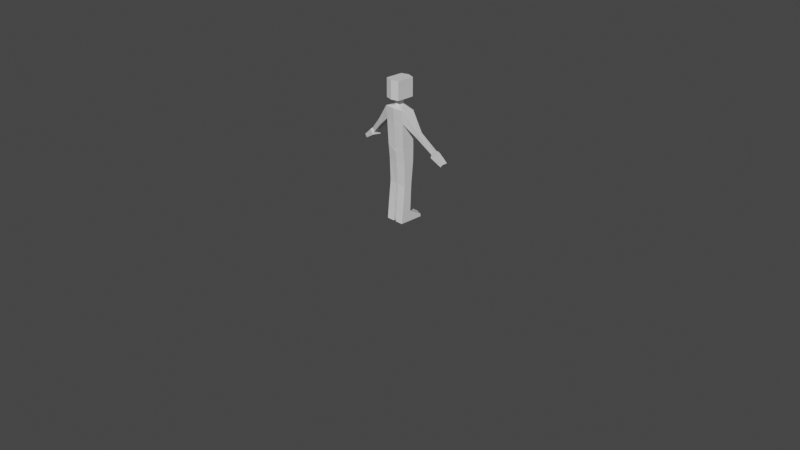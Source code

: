 # Source: player.blend  (saved by Blender 3.2.14; exported with 4.5.12 LTS)
import bpy
from mathutils import Matrix  # noqa: F401  (used for matrix-valued properties, if any)

bpy.ops.wm.read_factory_settings(use_empty=True)
scene = bpy.context.scene
scene.name = 'Scene'

# ---- collections
col_collection = bpy.data.collections.new('Collection'); scene.collection.children.link(col_collection)
col_player = bpy.data.collections.new('Player'); scene.collection.children.link(col_player)

# ---- materials (node trees are filled in below, after node groups)
mat_material = bpy.data.materials.new('Material')
mat_material.alpha_threshold = 0.0
mat_material.use_transparent_shadow = False
mat_material.line_color = (0.0, 0.0, 0.0, 1.0)
mat_material_001 = bpy.data.materials.new('Material.001')
mat_material_001.alpha_threshold = 0.0
mat_material_001.use_transparent_shadow = False
mat_material_001.line_color = (0.0, 0.0, 0.0, 1.0)

# ---- material node trees
mat_material.use_nodes = True; mat_material.node_tree.nodes.clear()
_N = mat_material.node_tree.nodes; _L = mat_material.node_tree.links
n0 = _N.new('ShaderNodeOutputMaterial'); n0.name = 'Material Output'; n0.location = (300, 300)
n1 = _N.new('ShaderNodeBsdfPrincipled'); n1.name = 'Principled BSDF'; n1.location = (10, 300)
n1.distribution = 'GGX'
n1.subsurface_method = 'RANDOM_WALK_SKIN'
n1.inputs[2].default_value = 0.4
n1.inputs[3].default_value = 1.45
n1.inputs[27].default_value = (0.0, 0.0, 0.0, 1.0)
n1.inputs[28].default_value = 1.0
_L.new(n1.outputs[0], n0.inputs[0])
n0.is_active_output = True
mat_material_001.use_nodes = True; mat_material_001.node_tree.nodes.clear()
_N = mat_material_001.node_tree.nodes; _L = mat_material_001.node_tree.links
n0 = _N.new('ShaderNodeOutputMaterial'); n0.name = 'Material Output'; n0.location = (300, 300)
n1 = _N.new('ShaderNodeBsdfPrincipled'); n1.name = 'Principled BSDF'; n1.location = (10, 300)
n1.distribution = 'GGX'
n1.subsurface_method = 'RANDOM_WALK_SKIN'
n1.inputs[2].default_value = 0.4
n1.inputs[3].default_value = 1.45
n1.inputs[27].default_value = (0.0, 0.0, 0.0, 1.0)
n1.inputs[28].default_value = 1.0
_L.new(n1.outputs[0], n0.inputs[0])
n0.is_active_output = True

# ---- world
world_world = bpy.data.worlds.new('World'); scene.world = world_world
world_world.use_nodes = True; world_world.node_tree.nodes.clear()
_N = world_world.node_tree.nodes; _L = world_world.node_tree.links
n0 = _N.new('ShaderNodeOutputWorld'); n0.name = 'World Output'; n0.location = (300, 300)
n1 = _N.new('ShaderNodeBackground'); n1.name = 'Background'; n1.location = (10, 300)
n1.inputs[0].default_value = (0.05088, 0.05088, 0.05088, 1.0)
_L.new(n1.outputs[0], n0.inputs[0])
n0.is_active_output = True
world_world.color = (0.05088, 0.05088, 0.05088)
world_world.use_sun_shadow = False
world_world.sun_shadow_jitter_overblur = 0.0

# ---- cameras
cam_camera = bpy.data.cameras.new('Camera')
cam_camera.clip_end = 100.0
cam_camera.ortho_scale = 7.314

# ---- lights
light_light = bpy.data.lights.new('Light', 'POINT')
light_light.transmission_factor = 0.0
light_light.energy = 1000.0
light_light.shadow_soft_size = 0.1
light_light.shadow_maximum_resolution = 0.006
light_light.use_absolute_resolution = True

# ---- meshes
me_cube_001 = bpy.data.meshes.new('Cube.001')
me_cube_001.from_pydata([(-0.75, -0.75, -0.75), (-0.75, -0.75, 0.75), (-0.75, 0.75, -0.75), (-0.75, 0.75, 0.75), (0.75, -0.75, -0.75), (0.75, -0.75, 0.75), (0.75, 0.75, -0.75), (0.75, 0.75, 0.75)], [], [(0, 1, 3, 2), (2, 3, 7, 6), (6, 7, 5, 4), (4, 5, 1, 0), (2, 6, 4, 0), (7, 3, 1, 5)])
_uv = me_cube_001.uv_layers.new(name='UVMap')
_uv.uv.foreach_set('vector', [0.375, 0.0, 0.625, 0.0, 0.625, 0.25, 0.375, 0.25, 0.375, 0.25, 0.625, 0.25, 0.625, 0.5, 0.375, 0.5, 0.375, 0.5, 0.625, 0.5, 0.625, 0.75, 0.375, 0.75, 0.375, 0.75, 0.625, 0.75, 0.625, 1.0, 0.375, 1.0, 0.125, 0.5, 0.375, 0.5, 0.375, 0.75, 0.125, 0.75, 0.625, 0.5, 0.875, 0.5, 0.875, 0.75, 0.625, 0.75])
me_cube_001.update()
me_cube = bpy.data.meshes.new('Cube')
me_cube.from_pydata([(0.07999, 0.1033, 1.5), (0.1015, 0.05089, -0.002879), (0.07999, -0.08576, 1.5), (0.1015, -0.06073, -0.002879), (0.0, -0.1072, 1.5), (0.0, 0.129, 1.5), (0.07999, 0.1033, 1.304), (0.07999, -0.08576, 1.304), (0.0, 0.129, 1.304), (0.0, -0.1072, 1.304), (0.0, 0.1015, 1.179), (0.0, -0.08198, 1.21), (0.0328, -0.0227, 1.304), (0.0, -0.04608, 1.304), (0.0, 0.05037, 1.304), (0.0328, 0.02698, 1.304), (0.0328, 0.02698, 1.235), (0.0328, -0.03065, 1.235), (0.0, 0.05037, 1.235), (0.0, -0.05403, 1.235), (0.0328, 0.02698, 1.269), (0.0328, -0.02667, 1.269), (0.0, 0.05037, 1.269), (0.0, -0.05006, 1.269), (0.104, -0.04585, 0.83), (0.1024, 0.09244, 0.8119), (0.0, 0.1038, 0.7447), (0.0, -0.04931, 0.7805), (0.1058, 0.08668, 1.178), (0.1083, -0.06935, 1.209), (0.0, 0.1032, 1.02), (0.0, -0.06779, 1.061), (0.1047, 0.08474, 1.052), (0.1065, -0.05793, 1.073), (0.2687, 0.04716, 0.9973), (0.2767, -0.01516, 1.007), (0.2415, 0.04904, 0.9546), (0.247, -0.0143, 0.9613), (0.1024, 0.09093, 0.6366), (0.1037, -0.02807, 0.6472), (0.01521, 0.05089, -0.002879), (0.01521, -0.06073, -0.002879), (0.4213, 0.09119, 0.8459), (0.4322, 0.04042, 0.8541), (0.4005, 0.09086, 0.8096), (0.4095, 0.03907, 0.8154), (0.5388, 0.1194, 0.7438), (0.5512, 0.04631, 0.7497), (0.5177, 0.1198, 0.7153), (0.5284, 0.04536, 0.7195), (0.3972, 0.1184, 0.7788), (0.4124, 0.02685, 0.7863), (0.4315, 0.1187, 0.8272), (0.4496, 0.02896, 0.8379), (0.4109, 0.03296, 0.8008), (0.4409, 0.03469, 0.846), (0.3988, 0.1046, 0.7942), (0.4264, 0.1049, 0.8366), (0.2337, 0.05038, 0.96), (0.2389, -0.01639, 0.9675), (0.2591, 0.0484, 1.007), (0.2665, -0.01729, 1.018), (0.2577, -0.01046, 0.9522), (0.2865, -0.01129, 0.9963), (0.2787, 0.0492, 0.9872), (0.2523, 0.05103, 0.9457), (0.4572, 0.1214, 0.747), (0.4808, 0.1212, 0.7886), (0.4705, 0.03625, 0.7529), (0.4966, 0.03713, 0.7972), (0.4647, 0.1212, 0.7431), (0.488, 0.121, 0.7831), (0.004094, 0.1025, 0.7273), (0.003751, -0.04996, 0.7476), (0.009331, 0.0917, 0.6294), (0.009504, -0.0392, 0.64), (0.1022, 0.09304, 0.7967), (0.1038, -0.04504, 0.8145), (0.0, 0.1025, 0.7273), (0.0, -0.04996, 0.7477), (0.1016, 0.06887, 0.394), (0.1023, -0.0208, 0.3994), (0.01394, 0.06912, 0.3928), (0.01434, -0.02572, 0.3982), (0.1033, 0.054, 0.1102), (0.1036, -0.04712, 0.1169), (0.0147, 0.05408, 0.1098), (0.01507, -0.04868, 0.1165), (0.1033, 0.2001, 0.02571), (0.1015, 0.2015, -0.002879), (0.0147, 0.2322, 0.02531), (0.01521, 0.2336, -0.002879), (0.1022, -0.02112, 0.4173), (0.0142, -0.02647, 0.4156), (0.1037, -0.04555, 0.1357), (0.1034, 0.05518, 0.1288), (0.1057, -0.0539, 0.9854), (0.1048, -0.04988, 0.9045), (0.104, 0.08731, 0.9658), (0.1032, 0.08987, 0.8857), (0.0, 0.1034, 0.9507), (0.0, 0.1036, 0.8589), (0.0, -0.06163, 0.979), (0.0, -0.05547, 0.8855), (0.1023, 0.09234, 0.7433), (0.1024, 0.09163, 0.6899), (0.1037, -0.03939, 0.7588), (0.1037, -0.03373, 0.703), (0.007587, -0.04279, 0.6759), (0.005669, -0.04638, 0.7117), (0.005839, 0.09887, 0.6947), (0.007585, 0.09529, 0.6621), (0.01382, 0.07052, 0.4099), (0.1015, 0.07024, 0.4115), (0.0145, -0.02676, 0.3819), (0.1016, 0.06762, 0.3743), (0.1021, -0.02206, 0.3831), (0.0142, 0.06786, 0.3732), (0.01446, 0.05527, 0.1284), (0.01483, -0.04736, 0.1352), (0.01417, 0.0567, 0.1505), (0.1038, -0.04368, 0.1581), (0.01453, -0.04577, 0.1576), (0.1035, 0.05659, 0.1511), (0.1033, 0.135, 0.06336), (0.0147, 0.1529, 0.06296), (0.4776, 0.03737, 0.7488), (0.5033, 0.03826, 0.7913), (0.4495, 0.121, 0.751), (0.4906, 0.03608, 0.8024), (0.463, 0.03504, 0.7572), (0.4745, 0.1209, 0.7935), (0.1238, -0.06427, 1.19), (0.1194, -0.05387, 1.062), (0.1173, 0.08139, 1.043), (0.1207, 0.08295, 1.161), (0.1318, 0.07753, 1.033), (0.138, 0.07864, 1.142), (0.1416, -0.05842, 1.168), (0.1343, -0.0492, 1.051), (0.01521, 0.1522, -0.002879), (0.1015, 0.1344, -0.002879), (-0.07999, 0.1033, 1.5), (-0.1015, 0.05089, -0.002879), (-0.07999, -0.08576, 1.5), (-0.1015, -0.06073, -0.002879), (-0.07999, 0.1033, 1.304), (-0.07999, -0.08576, 1.304), (-0.0328, -0.0227, 1.304), (-0.0328, 0.02698, 1.304), (-0.0328, 0.02698, 1.235), (-0.0328, -0.03065, 1.235), (-0.0328, 0.02698, 1.269), (-0.0328, -0.02667, 1.269), (-0.104, -0.04585, 0.83), (-0.1024, 0.09244, 0.8119), (-0.1058, 0.08668, 1.178), (-0.1083, -0.06935, 1.209), (-0.1047, 0.08474, 1.052), (-0.1065, -0.05793, 1.073), (-0.2687, 0.04716, 0.9973), (-0.2767, -0.01516, 1.007), (-0.2415, 0.04904, 0.9546), (-0.247, -0.0143, 0.9613), (-0.1024, 0.09093, 0.6366), (-0.1037, -0.02807, 0.6472), (-0.01521, 0.05089, -0.002879), (-0.01521, -0.06073, -0.002879), (-0.4213, 0.09119, 0.8459), (-0.4322, 0.04042, 0.8541), (-0.4005, 0.09086, 0.8096), (-0.4095, 0.03907, 0.8154), (-0.5388, 0.1194, 0.7438), (-0.5512, 0.04631, 0.7497), (-0.5177, 0.1198, 0.7153), (-0.5284, 0.04536, 0.7195), (-0.3972, 0.1184, 0.7788), (-0.4124, 0.02685, 0.7863), (-0.4315, 0.1187, 0.8272), (-0.4496, 0.02896, 0.8379), (-0.4109, 0.03296, 0.8008), (-0.4409, 0.03469, 0.846), (-0.3988, 0.1046, 0.7942), (-0.4264, 0.1049, 0.8366), (-0.2337, 0.05038, 0.96), (-0.2389, -0.01639, 0.9675), (-0.2591, 0.0484, 1.007), (-0.2665, -0.01729, 1.018), (-0.2577, -0.01046, 0.9522), (-0.2865, -0.01129, 0.9963), (-0.2787, 0.0492, 0.9872), (-0.2523, 0.05103, 0.9457), (-0.4572, 0.1214, 0.747), (-0.4808, 0.1212, 0.7886), (-0.4705, 0.03625, 0.7529), (-0.4966, 0.03713, 0.7972), (-0.4647, 0.1212, 0.7431), (-0.488, 0.121, 0.7831), (-0.004094, 0.1025, 0.7273), (-0.003751, -0.04996, 0.7476), (-0.009331, 0.0917, 0.6294), (-0.009504, -0.0392, 0.64), (-0.1022, 0.09304, 0.7967), (-0.1038, -0.04504, 0.8145), (-0.1016, 0.06887, 0.394), (-0.1023, -0.0208, 0.3994), (-0.01394, 0.06912, 0.3928), (-0.01434, -0.02572, 0.3982), (-0.1033, 0.054, 0.1102), (-0.1036, -0.04712, 0.1169), (-0.0147, 0.05408, 0.1098), (-0.01507, -0.04868, 0.1165), (-0.1033, 0.2001, 0.02571), (-0.1015, 0.2015, -0.002879), (-0.0147, 0.2322, 0.02531), (-0.01521, 0.2336, -0.002879), (-0.1022, -0.02112, 0.4173), (-0.0142, -0.02647, 0.4156), (-0.1037, -0.04555, 0.1357), (-0.1034, 0.05518, 0.1288), (-0.1057, -0.0539, 0.9854), (-0.1048, -0.04988, 0.9045), (-0.104, 0.08731, 0.9658), (-0.1032, 0.08987, 0.8857), (-0.1023, 0.09234, 0.7433), (-0.1024, 0.09163, 0.6899), (-0.1037, -0.03939, 0.7588), (-0.1037, -0.03373, 0.703), (-0.007587, -0.04279, 0.6759), (-0.005669, -0.04638, 0.7117), (-0.005839, 0.09887, 0.6947), (-0.007585, 0.09529, 0.6621), (-0.01382, 0.07052, 0.4099), (-0.1015, 0.07024, 0.4115), (-0.0145, -0.02676, 0.3819), (-0.1016, 0.06762, 0.3743), (-0.1021, -0.02206, 0.3831), (-0.0142, 0.06786, 0.3732), (-0.01446, 0.05527, 0.1284), (-0.01483, -0.04736, 0.1352), (-0.01417, 0.0567, 0.1505), (-0.1038, -0.04368, 0.1581), (-0.01453, -0.04577, 0.1576), (-0.1035, 0.05659, 0.1511), (-0.1033, 0.135, 0.06336), (-0.0147, 0.1529, 0.06296), (-0.4776, 0.03737, 0.7488), (-0.5033, 0.03826, 0.7913), (-0.4495, 0.121, 0.751), (-0.4906, 0.03608, 0.8024), (-0.463, 0.03504, 0.7572), (-0.4745, 0.1209, 0.7935), (-0.1238, -0.06427, 1.19), (-0.1194, -0.05387, 1.062), (-0.1173, 0.08139, 1.043), (-0.1207, 0.08295, 1.161), (-0.1318, 0.07753, 1.033), (-0.138, 0.07864, 1.142), (-0.1416, -0.05842, 1.168), (-0.1343, -0.0492, 1.051), (-0.01521, 0.1522, -0.002879), (-0.1015, 0.1344, -0.002879)], [(26, 27)], [(40, 1, 3, 41), (6, 0, 2, 7), (6, 15, 14, 8), (4, 9, 7, 2), (0, 5, 4, 2), (29, 28, 16, 17), (18, 22, 20, 16), (5, 0, 6, 8), (59, 58, 36, 37), (17, 21, 23, 19), (16, 20, 21, 17), (21, 12, 13, 23), (22, 14, 15, 20), (20, 15, 12, 21), (9, 13, 12, 7), (18, 16, 28, 10), (6, 7, 12, 15), (19, 11, 29, 17), (33, 29, 11, 31), (32, 30, 10, 28), (110, 109, 73, 72), (99, 97, 24, 25), (25, 24, 77, 76), (27, 73, 77, 24), (136, 58, 59, 139), (63, 62, 45, 43), (58, 60, 34, 36), (61, 59, 37, 35), (60, 61, 35, 34), (113, 92, 81, 80), (126, 70, 48, 49), (64, 63, 43, 42), (62, 65, 44, 45), (65, 64, 42, 44), (48, 46, 47, 49), (70, 71, 46, 48), (127, 126, 49, 47), (71, 127, 47, 46), (57, 55, 53, 52), (55, 54, 51, 53), (56, 57, 52, 50), (54, 56, 50, 51), (45, 44, 56, 54), (44, 42, 57, 56), (43, 45, 54, 55), (42, 43, 55, 57), (138, 139, 59, 61), (36, 34, 64, 65), (37, 36, 65, 62), (34, 35, 63, 64), (35, 37, 62, 63), (69, 68, 126, 127), (67, 69, 127, 71), (66, 67, 71, 70), (130, 128, 66, 68), (128, 131, 67, 66), (129, 130, 68, 69), (131, 129, 69, 67), (83, 93, 112, 82), (104, 76, 77, 106), (78, 26, 72), (73, 79, 78, 72), (73, 27, 79), (113, 112, 74, 38), (85, 87, 41, 3), (26, 25, 76, 72), (92, 93, 83, 81), (115, 117, 82, 80), (117, 114, 83, 82), (115, 80, 81, 116), (84, 95, 94, 85), (86, 87, 119, 118), (40, 86, 125, 140), (94, 119, 87, 85), (89, 91, 90, 88), (124, 141, 89, 88), (1, 40, 140, 141), (125, 124, 88, 90), (136, 137, 60, 58), (98, 100, 30, 32), (96, 33, 31, 102), (80, 82, 112, 113), (93, 75, 74, 112), (39, 75, 93, 92), (84, 86, 118, 95), (1, 84, 85, 3), (86, 40, 41, 87), (104, 110, 72, 76), (107, 108, 75, 39), (132, 135, 28, 29), (24, 97, 103, 27), (97, 96, 102, 103), (25, 26, 101, 99), (99, 101, 100, 98), (32, 33, 96, 98), (98, 96, 97, 99), (77, 73, 109, 106), (106, 109, 108, 107), (38, 74, 111, 105), (105, 111, 110, 104), (38, 105, 107, 39), (105, 104, 106, 107), (74, 75, 108, 111), (111, 108, 109, 110), (38, 39, 92, 113), (81, 83, 114, 116), (123, 115, 116, 121), (120, 122, 114, 117), (123, 120, 117, 115), (121, 122, 119, 94), (116, 114, 122, 121), (95, 118, 120, 123), (118, 119, 122, 120), (95, 123, 121, 94), (140, 125, 90, 91), (141, 140, 91, 89), (86, 84, 124, 125), (68, 66, 70, 126), (52, 53, 129, 131), (53, 51, 130, 129), (50, 52, 131, 128), (51, 50, 128, 130), (138, 137, 135, 132), (32, 28, 135, 134), (29, 33, 133, 132), (32, 134, 133, 33), (61, 60, 137, 138), (134, 135, 137, 136), (132, 133, 139, 138), (134, 136, 139, 133), (84, 1, 141, 124), (166, 167, 145, 143), (146, 147, 144, 142), (146, 8, 14, 149), (4, 144, 147, 9), (142, 144, 4, 5), (157, 151, 150, 156), (18, 150, 152, 22), (5, 8, 146, 142), (185, 163, 162, 184), (151, 19, 23, 153), (150, 151, 153, 152), (153, 23, 13, 148), (22, 152, 149, 14), (152, 153, 148, 149), (9, 147, 148, 13), (18, 10, 156, 150), (146, 149, 148, 147), (19, 151, 157, 11), (159, 31, 11, 157), (158, 156, 10, 30), (230, 198, 199, 229), (223, 155, 154, 221), (155, 202, 203, 154), (27, 154, 203, 199), (256, 259, 185, 184), (189, 169, 171, 188), (184, 162, 160, 186), (187, 161, 163, 185), (186, 160, 161, 187), (233, 204, 205, 216), (246, 175, 174, 196), (190, 168, 169, 189), (188, 171, 170, 191), (191, 170, 168, 190), (174, 175, 173, 172), (196, 174, 172, 197), (247, 173, 175, 246), (197, 172, 173, 247), (183, 178, 179, 181), (181, 179, 177, 180), (182, 176, 178, 183), (180, 177, 176, 182), (171, 180, 182, 170), (170, 182, 183, 168), (169, 181, 180, 171), (168, 183, 181, 169), (258, 187, 185, 259), (162, 191, 190, 160), (163, 188, 191, 162), (160, 190, 189, 161), (161, 189, 188, 163), (195, 247, 246, 194), (193, 197, 247, 195), (192, 196, 197, 193), (250, 194, 192, 248), (248, 192, 193, 251), (249, 195, 194, 250), (251, 193, 195, 249), (207, 206, 232, 217), (224, 226, 203, 202), (78, 198, 26), (199, 198, 78, 79), (199, 79, 27), (233, 164, 200, 232), (209, 145, 167, 211), (26, 198, 202, 155), (216, 205, 207, 217), (235, 204, 206, 237), (237, 206, 207, 234), (235, 236, 205, 204), (208, 209, 218, 219), (210, 238, 239, 211), (166, 260, 245, 210), (218, 209, 211, 239), (213, 212, 214, 215), (244, 212, 213, 261), (143, 261, 260, 166), (245, 214, 212, 244), (256, 184, 186, 257), (222, 158, 30, 100), (220, 102, 31, 159), (204, 233, 232, 206), (217, 232, 200, 201), (165, 216, 217, 201), (208, 219, 238, 210), (143, 145, 209, 208), (210, 211, 167, 166), (224, 202, 198, 230), (227, 165, 201, 228), (252, 157, 156, 255), (154, 27, 103, 221), (221, 103, 102, 220), (155, 223, 101, 26), (223, 222, 100, 101), (158, 222, 220, 159), (222, 223, 221, 220), (203, 226, 229, 199), (226, 227, 228, 229), (164, 225, 231, 200), (225, 224, 230, 231), (164, 165, 227, 225), (225, 227, 226, 224), (200, 231, 228, 201), (231, 230, 229, 228), (164, 233, 216, 165), (205, 236, 234, 207), (243, 241, 236, 235), (240, 237, 234, 242), (243, 235, 237, 240), (241, 218, 239, 242), (236, 241, 242, 234), (219, 243, 240, 238), (238, 240, 242, 239), (219, 218, 241, 243), (260, 215, 214, 245), (261, 213, 215, 260), (210, 245, 244, 208), (194, 246, 196, 192), (178, 251, 249, 179), (179, 249, 250, 177), (176, 248, 251, 178), (177, 250, 248, 176), (258, 252, 255, 257), (158, 254, 255, 156), (157, 252, 253, 159), (158, 159, 253, 254), (187, 258, 257, 186), (254, 256, 257, 255), (252, 258, 259, 253), (254, 253, 259, 256), (208, 244, 261, 143)])
_uv = me_cube.uv_layers.new(name='UVMap')
_uv.uv.foreach_set('vector', [0.5425, 0.1521, 0.5918, 0.1521, 0.5918, 0.2234, 0.5425, 0.2234, 0.4591, 0.8099, 0.4591, 0.6984, 0.5663, 0.6984, 0.5663, 0.8099, 0.4591, 0.8099, 0.4469, 0.8593, 0.4251, 0.8524, 0.4115, 0.8099, 0.6133, 0.6984, 0.6133, 0.8099, 0.5663, 0.8099, 0.5663, 0.6984, 0.4591, 0.6984, 0.4115, 0.6984, 0.4525, 0.5709, 0.4919, 0.5964, 0.8829, 0.2404, 0.9306, 0.2404, 0.9306, 0.2888, 0.8829, 0.2888, 0.985, 0.2888, 0.985, 0.303, 0.9306, 0.303, 0.9306, 0.2888, 0.4115, 0.6984, 0.4591, 0.6984, 0.4591, 0.8099, 0.4115, 0.8099, 0.2496, 0.7847, 0.2106, 0.7782, 0.212, 0.7726, 0.2494, 0.7788, 0.8829, 0.2888, 0.8829, 0.303, 0.8336, 0.303, 0.8336, 0.2888, 0.9306, 0.2888, 0.9306, 0.303, 0.8829, 0.303, 0.8829, 0.2888, 0.8829, 0.303, 0.8829, 0.3374, 0.8336, 0.3374, 0.8336, 0.303, 0.985, 0.303, 0.985, 0.3374, 0.9306, 0.3374, 0.9306, 0.303, 0.9306, 0.303, 0.9306, 0.3374, 0.8829, 0.3374, 0.8829, 0.303, 0.4525, 0.9374, 0.4419, 0.9044, 0.4555, 0.8861, 0.4919, 0.912, 0.985, 0.2888, 0.9306, 0.2888, 0.9306, 0.2404, 0.985, 0.2404, 0.4591, 0.8099, 0.4919, 0.912, 0.4555, 0.8861, 0.4469, 0.8593, 0.8336, 0.2888, 0.8336, 0.2404, 0.8829, 0.2404, 0.8829, 0.2888, 0.7426, 0.6939, 0.7426, 0.7784, 0.6807, 0.7788, 0.6819, 0.6942, 0.9306, 0.1679, 0.985, 0.1679, 0.985, 0.2404, 0.9306, 0.2404, 0.2469, 0.4351, 0.3291, 0.4426, 0.3316, 0.4627, 0.2456, 0.4537, 0.9306, 0.06308, 0.8771, 0.06308, 0.8771, 0.01067, 0.9306, 0.01067, 0.9306, 0.01067, 0.8771, 0.01067, 0.8771, 0.00194, 0.9306, 0.00194, 0.6837, 0.5347, 0.6926, 0.516, 0.7425, 0.5159, 0.7425, 0.5342, 0.1965, 0.8527, 0.2106, 0.7782, 0.2496, 0.7847, 0.2678, 0.8589, 0.1478, 0.749, 0.1258, 0.7287, 0.1761, 0.6272, 0.1954, 0.6423, 0.2106, 0.7782, 0.1773, 0.7764, 0.1798, 0.7683, 0.212, 0.7726, 0.139, 0.7637, 0.1175, 0.7396, 0.1212, 0.7351, 0.1433, 0.7562, 0.1773, 0.7764, 0.139, 0.7637, 0.1433, 0.7562, 0.1798, 0.7683, 0.2053, 0.2808, 0.1508, 0.2637, 0.1527, 0.253, 0.2061, 0.2712, 0.8847, 0.5732, 0.8725, 0.6175, 0.8359, 0.6153, 0.8461, 0.5666, 0.1833, 0.7602, 0.1478, 0.749, 0.1954, 0.6423, 0.2237, 0.6474, 0.2487, 0.7712, 0.2134, 0.7638, 0.2466, 0.6492, 0.2727, 0.6614, 0.2134, 0.7638, 0.1833, 0.7602, 0.2237, 0.6474, 0.2466, 0.6492, 0.8088, 0.6372, 0.8337, 0.6405, 0.8361, 0.693, 0.8094, 0.6905, 0.8725, 0.6175, 0.8705, 0.6422, 0.8337, 0.6405, 0.8359, 0.6153, 0.8744, 0.6911, 0.8771, 0.7222, 0.8363, 0.7187, 0.8361, 0.693, 0.8705, 0.6422, 0.8744, 0.6911, 0.8361, 0.693, 0.8337, 0.6405, 0.9131, 0.6441, 0.9239, 0.6797, 0.9186, 0.6836, 0.9063, 0.6412, 0.9239, 0.6797, 0.9341, 0.7085, 0.9296, 0.7178, 0.9186, 0.6836, 0.9091, 0.624, 0.9131, 0.6441, 0.9063, 0.6412, 0.9023, 0.6228, 0.9336, 0.5973, 0.9091, 0.624, 0.9023, 0.6228, 0.9293, 0.5897, 0.9378, 0.6049, 0.9177, 0.6258, 0.9091, 0.624, 0.9336, 0.5973, 0.9177, 0.6258, 0.9206, 0.6478, 0.9131, 0.6441, 0.9091, 0.624, 0.9293, 0.6753, 0.9378, 0.6999, 0.9341, 0.7085, 0.9239, 0.6797, 0.9206, 0.6478, 0.9293, 0.6753, 0.9239, 0.6797, 0.9131, 0.6441, 0.0998, 0.8218, 0.06467, 0.7928, 0.1175, 0.7396, 0.139, 0.7637, 0.212, 0.7726, 0.1798, 0.7683, 0.1833, 0.7602, 0.2134, 0.7638, 0.2494, 0.7788, 0.212, 0.7726, 0.2134, 0.7638, 0.2487, 0.7712, 0.1798, 0.7683, 0.1433, 0.7562, 0.1478, 0.749, 0.1833, 0.7602, 0.1433, 0.7562, 0.1212, 0.7351, 0.1258, 0.7287, 0.1478, 0.749, 0.8797, 0.6909, 0.8828, 0.7227, 0.8771, 0.7222, 0.8744, 0.6911, 0.8756, 0.6425, 0.8797, 0.6909, 0.8744, 0.6911, 0.8705, 0.6422, 0.8776, 0.6178, 0.8756, 0.6425, 0.8705, 0.6422, 0.8725, 0.6175, 0.8952, 0.5761, 0.8808, 0.6185, 0.8776, 0.6178, 0.8901, 0.5741, 0.8808, 0.6185, 0.8843, 0.6423, 0.881, 0.6425, 0.8776, 0.6178, 0.8899, 0.6894, 0.8888, 0.7221, 0.8828, 0.7227, 0.8857, 0.6902, 0.8843, 0.6423, 0.8899, 0.6894, 0.8857, 0.6902, 0.881, 0.6425, 0.3174, 0.2663, 0.3179, 0.2767, 0.2583, 0.2845, 0.259, 0.2751, 0.1895, 0.4559, 0.186, 0.4856, 0.1084, 0.4859, 0.1151, 0.455, 0.9961, 0.00194, 0.985, 0.01067, 0.985, 0.00194, 0.3316, 0.4627, 0.3314, 0.4648, 0.2454, 0.456, 0.2456, 0.4537, 0.6926, 0.516, 0.6837, 0.5347, 0.6838, 0.5161, 0.2053, 0.2808, 0.2583, 0.2845, 0.2496, 0.3979, 0.1965, 0.3964, 0.5918, 0.2644, 0.5425, 0.2644, 0.5425, 0.2234, 0.5918, 0.2234, 0.985, 0.01067, 0.9306, 0.01067, 0.9306, 0.00194, 0.985, 0.00194, 0.1508, 0.2637, 0.09796, 0.2556, 0.09974, 0.2452, 0.1527, 0.253, 0.2084, 0.2466, 0.2611, 0.2508, 0.2601, 0.2627, 0.2071, 0.2585, 0.2611, 0.2508, 0.3182, 0.2565, 0.3174, 0.2663, 0.2601, 0.2627, 0.2084, 0.2466, 0.2071, 0.2585, 0.1527, 0.253, 0.1536, 0.243, 0.2241, 0.09769, 0.2229, 0.1082, 0.1644, 0.127, 0.1652, 0.1182, 0.2738, 0.1025, 0.3284, 0.1342, 0.3276, 0.1428, 0.2729, 0.113, 0.4423, 0.2234, 0.4741, 0.2644, 0.4204, 0.2644, 0.4062, 0.2234, 0.1644, 0.127, 0.1136, 0.1219, 0.1146, 0.1132, 0.1652, 0.1182, 0.7435, 0.2234, 0.7907, 0.2234, 0.7907, 0.2644, 0.7435, 0.2644, 0.706, 0.2644, 0.7199, 0.2234, 0.7435, 0.2234, 0.7435, 0.2644, 0.5918, 0.1084, 0.5425, 0.1129, 0.5425, 0.08121, 0.5918, 0.07922, 0.706, 0.3076, 0.706, 0.2644, 0.7435, 0.2644, 0.7435, 0.3076, 0.1965, 0.8527, 0.1532, 0.8419, 0.1773, 0.7764, 0.2106, 0.7782, 0.9306, 0.1155, 0.985, 0.1155, 0.985, 0.1679, 0.9306, 0.1679, 0.7425, 0.6407, 0.7426, 0.6939, 0.6819, 0.6942, 0.6825, 0.641, 0.2061, 0.2712, 0.259, 0.2751, 0.2583, 0.2845, 0.2053, 0.2808, 0.3179, 0.2767, 0.3239, 0.4023, 0.2496, 0.3979, 0.2583, 0.2845, 0.1286, 0.3931, 0.07661, 0.3796, 0.09796, 0.2556, 0.1508, 0.2637, 0.2241, 0.09769, 0.2738, 0.1025, 0.2729, 0.113, 0.2229, 0.1082, 0.6466, 0.2234, 0.6593, 0.2644, 0.5918, 0.2644, 0.5918, 0.2234, 0.4741, 0.2644, 0.4869, 0.2234, 0.5425, 0.2234, 0.5425, 0.2644, 0.6859, 0.1334, 0.2469, 0.4351, 0.2456, 0.4537, 0.9306, 0.00194, 0.3332, 0.434, 0.4468, 0.4402, 0.3239, 0.4023, 0.1286, 0.3931, 0.09423, 0.83, 0.1497, 0.8512, 0.1467, 0.8593, 0.08938, 0.8372, 0.7425, 0.5342, 0.7425, 0.5874, 0.6831, 0.5879, 0.6837, 0.5347, 0.7425, 0.5874, 0.7425, 0.6407, 0.6825, 0.641, 0.6831, 0.5879, 0.9306, 0.01067, 0.985, 0.01067, 0.985, 0.06308, 0.9306, 0.06308, 0.9306, 0.06308, 0.985, 0.06308, 0.985, 0.1155, 0.9306, 0.1155, 0.9306, 0.1679, 0.8771, 0.1679, 0.8771, 0.1155, 0.9306, 0.1155, 0.9306, 0.1155, 0.8771, 0.1155, 0.8771, 0.06308, 0.9306, 0.06308, 0.7425, 0.5159, 0.6926, 0.516, 0.5697, 0.4781, 0.5379, 0.4749, 0.5379, 0.4749, 0.5697, 0.4781, 0.4468, 0.4402, 0.3332, 0.434, 0.1965, 0.3964, 0.2496, 0.3979, 0.2482, 0.4165, 0.4412, 0.2649, 0.4412, 0.2649, 0.2482, 0.4165, 0.2469, 0.4351, 0.6859, 0.1334, 0.1965, 0.3964, 0.193, 0.4262, 0.1219, 0.424, 0.1286, 0.3931, 0.193, 0.4262, 0.1895, 0.4559, 0.1151, 0.455, 0.1219, 0.424, 0.2496, 0.3979, 0.3239, 0.4023, 0.3265, 0.4225, 0.2482, 0.4165, 0.2482, 0.4165, 0.3265, 0.4225, 0.3291, 0.4426, 0.2469, 0.4351, 0.1965, 0.3964, 0.1286, 0.3931, 0.1508, 0.2637, 0.2053, 0.2808, 0.1527, 0.253, 0.09974, 0.2452, 0.1008, 0.2354, 0.1536, 0.243, 0.2216, 0.1208, 0.2084, 0.2466, 0.1536, 0.243, 0.1634, 0.1376, 0.2718, 0.1255, 0.3268, 0.1532, 0.3182, 0.2565, 0.2611, 0.2508, 0.2216, 0.1208, 0.2718, 0.1255, 0.2611, 0.2508, 0.2084, 0.2466, 0.1634, 0.1376, 0.1125, 0.1322, 0.1136, 0.1219, 0.1644, 0.127, 0.1536, 0.243, 0.1008, 0.2354, 0.1125, 0.1322, 0.1634, 0.1376, 0.2229, 0.1082, 0.2729, 0.113, 0.2718, 0.1255, 0.2216, 0.1208, 0.2729, 0.113, 0.3276, 0.1428, 0.3268, 0.1532, 0.2718, 0.1255, 0.2229, 0.1082, 0.2216, 0.1208, 0.1634, 0.1376, 0.1644, 0.127, 0.4062, 0.2234, 0.4204, 0.2644, 0.3772, 0.2644, 0.3772, 0.2234, 0.5918, 0.07922, 0.5425, 0.08121, 0.5425, 0.05575, 0.5918, 0.05575, 0.6593, 0.3076, 0.6593, 0.2644, 0.706, 0.2644, 0.706, 0.3076, 0.8901, 0.5741, 0.8776, 0.6178, 0.8725, 0.6175, 0.8847, 0.5732, 0.9063, 0.6412, 0.9186, 0.6836, 0.8899, 0.6894, 0.8843, 0.6423, 0.9186, 0.6836, 0.9296, 0.7178, 0.8888, 0.7221, 0.8899, 0.6894, 0.9023, 0.6228, 0.9063, 0.6412, 0.8843, 0.6423, 0.8808, 0.6185, 0.9293, 0.5897, 0.9023, 0.6228, 0.8808, 0.6185, 0.8952, 0.5761, 0.0998, 0.8218, 0.1532, 0.8419, 0.1497, 0.8512, 0.09423, 0.83, 0.1928, 0.8725, 0.1467, 0.8593, 0.1497, 0.8512, 0.1945, 0.8633, 0.08938, 0.8372, 0.05064, 0.807, 0.05716, 0.8004, 0.09423, 0.83, 0.1928, 0.8725, 0.1945, 0.8633, 0.2704, 0.8695, 0.2727, 0.8786, 0.139, 0.7637, 0.1773, 0.7764, 0.1532, 0.8419, 0.0998, 0.8218, 0.1945, 0.8633, 0.1497, 0.8512, 0.1532, 0.8419, 0.1965, 0.8527, 0.09423, 0.83, 0.05716, 0.8004, 0.06467, 0.7928, 0.0998, 0.8218, 0.1945, 0.8633, 0.1965, 0.8527, 0.2678, 0.8589, 0.2704, 0.8695, 0.6593, 0.2644, 0.6905, 0.2234, 0.7199, 0.2234, 0.706, 0.2644, 0.5425, 0.1521, 0.5425, 0.2234, 0.5918, 0.2234, 0.5918, 0.1521, 0.4591, 0.8099, 0.5663, 0.8099, 0.5663, 0.6984, 0.4591, 0.6984, 0.4591, 0.8099, 0.4115, 0.8099, 0.4251, 0.8524, 0.4469, 0.8593, 0.6133, 0.6984, 0.5663, 0.6984, 0.5663, 0.8099, 0.6133, 0.8099, 0.4591, 0.6984, 0.4919, 0.5964, 0.4525, 0.5709, 0.4115, 0.6984, 0.8829, 0.2404, 0.8829, 0.2888, 0.9306, 0.2888, 0.9306, 0.2404, 0.985, 0.2888, 0.9306, 0.2888, 0.9306, 0.303, 0.985, 0.303, 0.4115, 0.6984, 0.4115, 0.8099, 0.4591, 0.8099, 0.4591, 0.6984, 0.2496, 0.7847, 0.2494, 0.7788, 0.212, 0.7726, 0.2106, 0.7782, 0.8829, 0.2888, 0.8336, 0.2888, 0.8336, 0.303, 0.8829, 0.303, 0.9306, 0.2888, 0.8829, 0.2888, 0.8829, 0.303, 0.9306, 0.303, 0.8829, 0.303, 0.8336, 0.303, 0.8336, 0.3374, 0.8829, 0.3374, 0.985, 0.303, 0.9306, 0.303, 0.9306, 0.3374, 0.985, 0.3374, 0.9306, 0.303, 0.8829, 0.303, 0.8829, 0.3374, 0.9306, 0.3374, 0.4525, 0.9374, 0.4919, 0.912, 0.4555, 0.8861, 0.4419, 0.9044, 0.985, 0.2888, 0.985, 0.2404, 0.9306, 0.2404, 0.9306, 0.2888, 0.4591, 0.8099, 0.4469, 0.8593, 0.4555, 0.8861, 0.4919, 0.912, 0.8336, 0.2888, 0.8829, 0.2888, 0.8829, 0.2404, 0.8336, 0.2404, 0.7426, 0.6939, 0.6819, 0.6942, 0.6807, 0.7788, 0.7426, 0.7784, 0.9306, 0.1679, 0.9306, 0.2404, 0.985, 0.2404, 0.985, 0.1679, 0.2469, 0.4351, 0.2456, 0.4537, 0.3316, 0.4627, 0.3291, 0.4426, 0.9306, 0.06308, 0.9306, 0.01067, 0.8771, 0.01067, 0.8771, 0.06308, 0.9306, 0.01067, 0.9306, 0.00194, 0.8771, 0.00194, 0.8771, 0.01067, 0.6837, 0.5347, 0.7425, 0.5342, 0.7425, 0.5159, 0.6926, 0.516, 0.1965, 0.8527, 0.2678, 0.8589, 0.2496, 0.7847, 0.2106, 0.7782, 0.1478, 0.749, 0.1954, 0.6423, 0.1761, 0.6272, 0.1258, 0.7287, 0.2106, 0.7782, 0.212, 0.7726, 0.1798, 0.7683, 0.1773, 0.7764, 0.139, 0.7637, 0.1433, 0.7562, 0.1212, 0.7351, 0.1175, 0.7396, 0.1773, 0.7764, 0.1798, 0.7683, 0.1433, 0.7562, 0.139, 0.7637, 0.2053, 0.2808, 0.2061, 0.2712, 0.1527, 0.253, 0.1508, 0.2637, 0.8847, 0.5732, 0.8461, 0.5666, 0.8359, 0.6153, 0.8725, 0.6175, 0.1833, 0.7602, 0.2237, 0.6474, 0.1954, 0.6423, 0.1478, 0.749, 0.2487, 0.7712, 0.2727, 0.6614, 0.2466, 0.6492, 0.2134, 0.7638, 0.2134, 0.7638, 0.2466, 0.6492, 0.2237, 0.6474, 0.1833, 0.7602, 0.8088, 0.6372, 0.8094, 0.6905, 0.8361, 0.693, 0.8337, 0.6405, 0.8725, 0.6175, 0.8359, 0.6153, 0.8337, 0.6405, 0.8705, 0.6422, 0.8744, 0.6911, 0.8361, 0.693, 0.8363, 0.7187, 0.8771, 0.7222, 0.8705, 0.6422, 0.8337, 0.6405, 0.8361, 0.693, 0.8744, 0.6911, 0.9131, 0.6441, 0.9063, 0.6412, 0.9186, 0.6836, 0.9239, 0.6797, 0.9239, 0.6797, 0.9186, 0.6836, 0.9296, 0.7178, 0.9341, 0.7085, 0.9091, 0.624, 0.9023, 0.6228, 0.9063, 0.6412, 0.9131, 0.6441, 0.9336, 0.5973, 0.9293, 0.5897, 0.9023, 0.6228, 0.9091, 0.624, 0.9378, 0.6049, 0.9336, 0.5973, 0.9091, 0.624, 0.9177, 0.6258, 0.9177, 0.6258, 0.9091, 0.624, 0.9131, 0.6441, 0.9206, 0.6478, 0.9293, 0.6753, 0.9239, 0.6797, 0.9341, 0.7085, 0.9378, 0.6999, 0.9206, 0.6478, 0.9131, 0.6441, 0.9239, 0.6797, 0.9293, 0.6753, 0.0998, 0.8218, 0.139, 0.7637, 0.1175, 0.7396, 0.06467, 0.7928, 0.212, 0.7726, 0.2134, 0.7638, 0.1833, 0.7602, 0.1798, 0.7683, 0.2494, 0.7788, 0.2487, 0.7712, 0.2134, 0.7638, 0.212, 0.7726, 0.1798, 0.7683, 0.1833, 0.7602, 0.1478, 0.749, 0.1433, 0.7562, 0.1433, 0.7562, 0.1478, 0.749, 0.1258, 0.7287, 0.1212, 0.7351, 0.8797, 0.6909, 0.8744, 0.6911, 0.8771, 0.7222, 0.8828, 0.7227, 0.8756, 0.6425, 0.8705, 0.6422, 0.8744, 0.6911, 0.8797, 0.6909, 0.8776, 0.6178, 0.8725, 0.6175, 0.8705, 0.6422, 0.8756, 0.6425, 0.8952, 0.5761, 0.8901, 0.5741, 0.8776, 0.6178, 0.8808, 0.6185, 0.8808, 0.6185, 0.8776, 0.6178, 0.881, 0.6425, 0.8843, 0.6423, 0.8899, 0.6894, 0.8857, 0.6902, 0.8828, 0.7227, 0.8888, 0.7221, 0.8843, 0.6423, 0.881, 0.6425, 0.8857, 0.6902, 0.8899, 0.6894, 0.3174, 0.2663, 0.259, 0.2751, 0.2583, 0.2845, 0.3179, 0.2767, 0.1895, 0.4559, 0.1151, 0.455, 0.1084, 0.4859, 0.186, 0.4856, 0.9961, 0.00194, 0.985, 0.00194, 0.985, 0.01067, 0.3316, 0.4627, 0.2456, 0.4537, 0.2454, 0.456, 0.3314, 0.4648, 0.6926, 0.516, 0.6838, 0.5161, 0.6837, 0.5347, 0.2053, 0.2808, 0.1965, 0.3964, 0.2496, 0.3979, 0.2583, 0.2845, 0.5918, 0.2644, 0.5918, 0.2234, 0.5425, 0.2234, 0.5425, 0.2644, 0.985, 0.01067, 0.985, 0.00194, 0.9306, 0.00194, 0.9306, 0.01067, 0.1508, 0.2637, 0.1527, 0.253, 0.09974, 0.2452, 0.09796, 0.2556, 0.2084, 0.2466, 0.2071, 0.2585, 0.2601, 0.2627, 0.2611, 0.2508, 0.2611, 0.2508, 0.2601, 0.2627, 0.3174, 0.2663, 0.3182, 0.2565, 0.2084, 0.2466, 0.1536, 0.243, 0.1527, 0.253, 0.2071, 0.2585, 0.2241, 0.09769, 0.1652, 0.1182, 0.1644, 0.127, 0.2229, 0.1082, 0.2738, 0.1025, 0.2729, 0.113, 0.3276, 0.1428, 0.3284, 0.1342, 0.4423, 0.2234, 0.4062, 0.2234, 0.4204, 0.2644, 0.4741, 0.2644, 0.1644, 0.127, 0.1652, 0.1182, 0.1146, 0.1132, 0.1136, 0.1219, 0.7435, 0.2234, 0.7435, 0.2644, 0.7907, 0.2644, 0.7907, 0.2234, 0.706, 0.2644, 0.7435, 0.2644, 0.7435, 0.2234, 0.7199, 0.2234, 0.5918, 0.1084, 0.5918, 0.07922, 0.5425, 0.08121, 0.5425, 0.1129, 0.706, 0.3076, 0.7435, 0.3076, 0.7435, 0.2644, 0.706, 0.2644, 0.1965, 0.8527, 0.2106, 0.7782, 0.1773, 0.7764, 0.1532, 0.8419, 0.9306, 0.1155, 0.9306, 0.1679, 0.985, 0.1679, 0.985, 0.1155, 0.7425, 0.6407, 0.6825, 0.641, 0.6819, 0.6942, 0.7426, 0.6939, 0.2061, 0.2712, 0.2053, 0.2808, 0.2583, 0.2845, 0.259, 0.2751, 0.3179, 0.2767, 0.2583, 0.2845, 0.2496, 0.3979, 0.3239, 0.4023, 0.1286, 0.3931, 0.1508, 0.2637, 0.09796, 0.2556, 0.07661, 0.3796, 0.2241, 0.09769, 0.2229, 0.1082, 0.2729, 0.113, 0.2738, 0.1025, 0.6466, 0.2234, 0.5918, 0.2234, 0.5918, 0.2644, 0.6593, 0.2644, 0.4741, 0.2644, 0.5425, 0.2644, 0.5425, 0.2234, 0.4869, 0.2234, 0.6859, 0.1334, 0.9306, 0.00194, 0.2456, 0.4537, 0.2469, 0.4351, 0.3332, 0.434, 0.1286, 0.3931, 0.3239, 0.4023, 0.4468, 0.4402, 0.09423, 0.83, 0.08938, 0.8372, 0.1467, 0.8593, 0.1497, 0.8512, 0.7425, 0.5342, 0.6837, 0.5347, 0.6831, 0.5879, 0.7425, 0.5874, 0.7425, 0.5874, 0.6831, 0.5879, 0.6825, 0.641, 0.7425, 0.6407, 0.9306, 0.01067, 0.9306, 0.06308, 0.985, 0.06308, 0.985, 0.01067, 0.9306, 0.06308, 0.9306, 0.1155, 0.985, 0.1155, 0.985, 0.06308, 0.9306, 0.1679, 0.9306, 0.1155, 0.8771, 0.1155, 0.8771, 0.1679, 0.9306, 0.1155, 0.9306, 0.06308, 0.8771, 0.06308, 0.8771, 0.1155, 0.7425, 0.5159, 0.5379, 0.4749, 0.5697, 0.4781, 0.6926, 0.516, 0.5379, 0.4749, 0.3332, 0.434, 0.4468, 0.4402, 0.5697, 0.4781, 0.1965, 0.3964, 0.4412, 0.2649, 0.2482, 0.4165, 0.2496, 0.3979, 0.4412, 0.2649, 0.6859, 0.1334, 0.2469, 0.4351, 0.2482, 0.4165, 0.1965, 0.3964, 0.1286, 0.3931, 0.1219, 0.424, 0.193, 0.4262, 0.193, 0.4262, 0.1219, 0.424, 0.1151, 0.455, 0.1895, 0.4559, 0.2496, 0.3979, 0.2482, 0.4165, 0.3265, 0.4225, 0.3239, 0.4023, 0.2482, 0.4165, 0.2469, 0.4351, 0.3291, 0.4426, 0.3265, 0.4225, 0.1965, 0.3964, 0.2053, 0.2808, 0.1508, 0.2637, 0.1286, 0.3931, 0.1527, 0.253, 0.1536, 0.243, 0.1008, 0.2354, 0.09974, 0.2452, 0.2216, 0.1208, 0.1634, 0.1376, 0.1536, 0.243, 0.2084, 0.2466, 0.2718, 0.1255, 0.2611, 0.2508, 0.3182, 0.2565, 0.3268, 0.1532, 0.2216, 0.1208, 0.2084, 0.2466, 0.2611, 0.2508, 0.2718, 0.1255, 0.1634, 0.1376, 0.1644, 0.127, 0.1136, 0.1219, 0.1125, 0.1322, 0.1536, 0.243, 0.1634, 0.1376, 0.1125, 0.1322, 0.1008, 0.2354, 0.2229, 0.1082, 0.2216, 0.1208, 0.2718, 0.1255, 0.2729, 0.113, 0.2729, 0.113, 0.2718, 0.1255, 0.3268, 0.1532, 0.3276, 0.1428, 0.2229, 0.1082, 0.1644, 0.127, 0.1634, 0.1376, 0.2216, 0.1208, 0.4062, 0.2234, 0.3772, 0.2234, 0.3772, 0.2644, 0.4204, 0.2644, 0.5918, 0.07922, 0.5918, 0.05575, 0.5425, 0.05575, 0.5425, 0.08121, 0.6593, 0.3076, 0.706, 0.3076, 0.706, 0.2644, 0.6593, 0.2644, 0.8901, 0.5741, 0.8847, 0.5732, 0.8725, 0.6175, 0.8776, 0.6178, 0.9063, 0.6412, 0.8843, 0.6423, 0.8899, 0.6894, 0.9186, 0.6836, 0.9186, 0.6836, 0.8899, 0.6894, 0.8888, 0.7221, 0.9296, 0.7178, 0.9023, 0.6228, 0.8808, 0.6185, 0.8843, 0.6423, 0.9063, 0.6412, 0.9293, 0.5897, 0.8952, 0.5761, 0.8808, 0.6185, 0.9023, 0.6228, 0.0998, 0.8218, 0.09423, 0.83, 0.1497, 0.8512, 0.1532, 0.8419, 0.1928, 0.8725, 0.1945, 0.8633, 0.1497, 0.8512, 0.1467, 0.8593, 0.08938, 0.8372, 0.09423, 0.83, 0.05716, 0.8004, 0.05064, 0.807, 0.1928, 0.8725, 0.2727, 0.8786, 0.2704, 0.8695, 0.1945, 0.8633, 0.139, 0.7637, 0.0998, 0.8218, 0.1532, 0.8419, 0.1773, 0.7764, 0.1945, 0.8633, 0.1965, 0.8527, 0.1532, 0.8419, 0.1497, 0.8512, 0.09423, 0.83, 0.0998, 0.8218, 0.06467, 0.7928, 0.05716, 0.8004, 0.1945, 0.8633, 0.2704, 0.8695, 0.2678, 0.8589, 0.1965, 0.8527, 0.6593, 0.2644, 0.706, 0.2644, 0.7199, 0.2234, 0.6905, 0.2234])
me_cube.materials.append(mat_material)
me_cube.use_mirror_vertex_groups = False
me_cube.update()
me_cube_002 = bpy.data.meshes.new('Cube.002')
me_cube_002.from_pydata([(0.07999, 0.1033, 1.5), (0.1015, 0.05089, -0.002879), (0.07999, -0.08576, 1.5), (0.1015, -0.06073, -0.002879), (0.0, -0.1072, 1.5), (0.0, 0.129, 1.5), (0.07999, 0.1033, 1.304), (0.07999, -0.08576, 1.304), (0.0, 0.129, 1.304), (0.0, -0.1072, 1.304), (0.0, 0.1015, 1.179), (0.0, -0.08198, 1.21), (0.0328, -0.0227, 1.304), (0.0, -0.04608, 1.304), (0.0, 0.05037, 1.304), (0.0328, 0.02698, 1.304), (0.0328, 0.02698, 1.235), (0.0328, -0.03065, 1.235), (0.0, 0.05037, 1.235), (0.0, -0.05403, 1.235), (0.0328, 0.02698, 1.269), (0.0328, -0.02667, 1.269), (0.0, 0.05037, 1.269), (0.0, -0.05006, 1.269), (0.104, -0.04585, 0.83), (0.1024, 0.09244, 0.8119), (0.0, 0.1038, 0.7447), (0.0, -0.04931, 0.7805), (0.1058, 0.08668, 1.178), (0.1083, -0.06935, 1.209), (0.0, 0.1032, 1.02), (0.0, -0.06779, 1.061), (0.1047, 0.08474, 1.052), (0.1065, -0.05793, 1.073), (0.2687, 0.04716, 0.9973), (0.2767, -0.01516, 1.007), (0.2415, 0.04904, 0.9546), (0.247, -0.0143, 0.9613), (0.1024, 0.09093, 0.6366), (0.1037, -0.02807, 0.6472), (0.01521, 0.05089, -0.002879), (0.01521, -0.06073, -0.002879), (0.4213, 0.09119, 0.8459), (0.4322, 0.04042, 0.8541), (0.4005, 0.09086, 0.8096), (0.4095, 0.03907, 0.8154), (0.5388, 0.1194, 0.7438), (0.5512, 0.04631, 0.7497), (0.5177, 0.1198, 0.7153), (0.5284, 0.04536, 0.7195), (0.3972, 0.1184, 0.7788), (0.4124, 0.02685, 0.7863), (0.4315, 0.1187, 0.8272), (0.4496, 0.02896, 0.8379), (0.4109, 0.03296, 0.8008), (0.4409, 0.03469, 0.846), (0.3988, 0.1046, 0.7942), (0.4264, 0.1049, 0.8366), (0.2337, 0.05038, 0.96), (0.2389, -0.01639, 0.9675), (0.2591, 0.0484, 1.007), (0.2665, -0.01729, 1.018), (0.2577, -0.01046, 0.9522), (0.2865, -0.01129, 0.9963), (0.2787, 0.0492, 0.9872), (0.2523, 0.05103, 0.9457), (0.4572, 0.1214, 0.747), (0.4808, 0.1212, 0.7886), (0.4705, 0.03625, 0.7529), (0.4966, 0.03713, 0.7972), (0.4647, 0.1212, 0.7431), (0.488, 0.121, 0.7831), (0.004094, 0.1025, 0.7273), (0.003751, -0.04996, 0.7476), (0.009331, 0.0917, 0.6294), (0.009504, -0.0392, 0.64), (0.1022, 0.09304, 0.7967), (0.1038, -0.04504, 0.8145), (0.0, 0.1025, 0.7273), (0.0, -0.04996, 0.7477), (0.1016, 0.06887, 0.394), (0.1023, -0.0208, 0.3994), (0.01394, 0.06912, 0.3928), (0.01434, -0.02572, 0.3982), (0.1033, 0.054, 0.1102), (0.1036, -0.04712, 0.1169), (0.0147, 0.05408, 0.1098), (0.01507, -0.04868, 0.1165), (0.1033, 0.2001, 0.02571), (0.1015, 0.2015, -0.002879), (0.0147, 0.2322, 0.02531), (0.01521, 0.2336, -0.002879), (0.1022, -0.02112, 0.4173), (0.0142, -0.02647, 0.4156), (0.1037, -0.04555, 0.1357), (0.1034, 0.05518, 0.1288), (0.1057, -0.0539, 0.9854), (0.1048, -0.04988, 0.9045), (0.104, 0.08731, 0.9658), (0.1032, 0.08987, 0.8857), (0.0, 0.1034, 0.9507), (0.0, 0.1036, 0.8589), (0.0, -0.06163, 0.979), (0.0, -0.05547, 0.8855), (0.1023, 0.09234, 0.7433), (0.1024, 0.09163, 0.6899), (0.1037, -0.03939, 0.7588), (0.1037, -0.03373, 0.703), (0.007587, -0.04279, 0.6759), (0.005669, -0.04638, 0.7117), (0.005839, 0.09887, 0.6947), (0.007585, 0.09529, 0.6621), (0.01382, 0.07052, 0.4099), (0.1015, 0.07024, 0.4115), (0.0145, -0.02676, 0.3819), (0.1016, 0.06762, 0.3743), (0.1021, -0.02206, 0.3831), (0.0142, 0.06786, 0.3732), (0.01446, 0.05527, 0.1284), (0.01483, -0.04736, 0.1352), (0.01417, 0.0567, 0.1505), (0.1038, -0.04368, 0.1581), (0.01453, -0.04577, 0.1576), (0.1035, 0.05659, 0.1511), (0.1033, 0.135, 0.06336), (0.0147, 0.1529, 0.06296), (0.4776, 0.03737, 0.7488), (0.5033, 0.03826, 0.7913), (0.4495, 0.121, 0.751), (0.4906, 0.03608, 0.8024), (0.463, 0.03504, 0.7572), (0.4745, 0.1209, 0.7935), (0.1238, -0.06427, 1.19), (0.1194, -0.05387, 1.062), (0.1173, 0.08139, 1.043), (0.1207, 0.08295, 1.161), (0.1318, 0.07753, 1.033), (0.138, 0.07864, 1.142), (0.1416, -0.05842, 1.168), (0.1343, -0.0492, 1.051), (0.01521, 0.1522, -0.002879), (0.1015, 0.1344, -0.002879), (-0.07999, 0.1033, 1.5), (-0.1015, 0.05089, -0.002879), (-0.07999, -0.08576, 1.5), (-0.1015, -0.06073, -0.002879), (-0.07999, 0.1033, 1.304), (-0.07999, -0.08576, 1.304), (-0.0328, -0.0227, 1.304), (-0.0328, 0.02698, 1.304), (-0.0328, 0.02698, 1.235), (-0.0328, -0.03065, 1.235), (-0.0328, 0.02698, 1.269), (-0.0328, -0.02667, 1.269), (-0.104, -0.04585, 0.83), (-0.1024, 0.09244, 0.8119), (-0.1058, 0.08668, 1.178), (-0.1083, -0.06935, 1.209), (-0.1047, 0.08474, 1.052), (-0.1065, -0.05793, 1.073), (-0.2687, 0.04716, 0.9973), (-0.2767, -0.01516, 1.007), (-0.2415, 0.04904, 0.9546), (-0.247, -0.0143, 0.9613), (-0.1024, 0.09093, 0.6366), (-0.1037, -0.02807, 0.6472), (-0.01521, 0.05089, -0.002879), (-0.01521, -0.06073, -0.002879), (-0.4213, 0.09119, 0.8459), (-0.4322, 0.04042, 0.8541), (-0.4005, 0.09086, 0.8096), (-0.4095, 0.03907, 0.8154), (-0.5388, 0.1194, 0.7438), (-0.5512, 0.04631, 0.7497), (-0.5177, 0.1198, 0.7153), (-0.5284, 0.04536, 0.7195), (-0.3972, 0.1184, 0.7788), (-0.4124, 0.02685, 0.7863), (-0.4315, 0.1187, 0.8272), (-0.4496, 0.02896, 0.8379), (-0.4109, 0.03296, 0.8008), (-0.4409, 0.03469, 0.846), (-0.3988, 0.1046, 0.7942), (-0.4264, 0.1049, 0.8366), (-0.2337, 0.05038, 0.96), (-0.2389, -0.01639, 0.9675), (-0.2591, 0.0484, 1.007), (-0.2665, -0.01729, 1.018), (-0.2577, -0.01046, 0.9522), (-0.2865, -0.01129, 0.9963), (-0.2787, 0.0492, 0.9872), (-0.2523, 0.05103, 0.9457), (-0.4572, 0.1214, 0.747), (-0.4808, 0.1212, 0.7886), (-0.4705, 0.03625, 0.7529), (-0.4966, 0.03713, 0.7972), (-0.4647, 0.1212, 0.7431), (-0.488, 0.121, 0.7831), (-0.004094, 0.1025, 0.7273), (-0.003751, -0.04996, 0.7476), (-0.009331, 0.0917, 0.6294), (-0.009504, -0.0392, 0.64), (-0.1022, 0.09304, 0.7967), (-0.1038, -0.04504, 0.8145), (-0.1016, 0.06887, 0.394), (-0.1023, -0.0208, 0.3994), (-0.01394, 0.06912, 0.3928), (-0.01434, -0.02572, 0.3982), (-0.1033, 0.054, 0.1102), (-0.1036, -0.04712, 0.1169), (-0.0147, 0.05408, 0.1098), (-0.01507, -0.04868, 0.1165), (-0.1033, 0.2001, 0.02571), (-0.1015, 0.2015, -0.002879), (-0.0147, 0.2322, 0.02531), (-0.01521, 0.2336, -0.002879), (-0.1022, -0.02112, 0.4173), (-0.0142, -0.02647, 0.4156), (-0.1037, -0.04555, 0.1357), (-0.1034, 0.05518, 0.1288), (-0.1057, -0.0539, 0.9854), (-0.1048, -0.04988, 0.9045), (-0.104, 0.08731, 0.9658), (-0.1032, 0.08987, 0.8857), (-0.1023, 0.09234, 0.7433), (-0.1024, 0.09163, 0.6899), (-0.1037, -0.03939, 0.7588), (-0.1037, -0.03373, 0.703), (-0.007587, -0.04279, 0.6759), (-0.005669, -0.04638, 0.7117), (-0.005839, 0.09887, 0.6947), (-0.007585, 0.09529, 0.6621), (-0.01382, 0.07052, 0.4099), (-0.1015, 0.07024, 0.4115), (-0.0145, -0.02676, 0.3819), (-0.1016, 0.06762, 0.3743), (-0.1021, -0.02206, 0.3831), (-0.0142, 0.06786, 0.3732), (-0.01446, 0.05527, 0.1284), (-0.01483, -0.04736, 0.1352), (-0.01417, 0.0567, 0.1505), (-0.1038, -0.04368, 0.1581), (-0.01453, -0.04577, 0.1576), (-0.1035, 0.05659, 0.1511), (-0.1033, 0.135, 0.06336), (-0.0147, 0.1529, 0.06296), (-0.4776, 0.03737, 0.7488), (-0.5033, 0.03826, 0.7913), (-0.4495, 0.121, 0.751), (-0.4906, 0.03608, 0.8024), (-0.463, 0.03504, 0.7572), (-0.4745, 0.1209, 0.7935), (-0.1238, -0.06427, 1.19), (-0.1194, -0.05387, 1.062), (-0.1173, 0.08139, 1.043), (-0.1207, 0.08295, 1.161), (-0.1318, 0.07753, 1.033), (-0.138, 0.07864, 1.142), (-0.1416, -0.05842, 1.168), (-0.1343, -0.0492, 1.051), (-0.01521, 0.1522, -0.002879), (-0.1015, 0.1344, -0.002879)], [(26, 27)], [(40, 1, 3, 41), (6, 0, 2, 7), (6, 15, 14, 8), (4, 9, 7, 2), (0, 5, 4, 2), (29, 28, 16, 17), (18, 22, 20, 16), (5, 0, 6, 8), (59, 58, 36, 37), (17, 21, 23, 19), (16, 20, 21, 17), (21, 12, 13, 23), (22, 14, 15, 20), (20, 15, 12, 21), (9, 13, 12, 7), (18, 16, 28, 10), (6, 7, 12, 15), (19, 11, 29, 17), (33, 29, 11, 31), (32, 30, 10, 28), (110, 109, 73, 72), (99, 97, 24, 25), (25, 24, 77, 76), (27, 73, 77, 24), (136, 58, 59, 139), (63, 62, 45, 43), (58, 60, 34, 36), (61, 59, 37, 35), (60, 61, 35, 34), (113, 92, 81, 80), (126, 70, 48, 49), (64, 63, 43, 42), (62, 65, 44, 45), (65, 64, 42, 44), (48, 46, 47, 49), (70, 71, 46, 48), (127, 126, 49, 47), (71, 127, 47, 46), (57, 55, 53, 52), (55, 54, 51, 53), (56, 57, 52, 50), (54, 56, 50, 51), (45, 44, 56, 54), (44, 42, 57, 56), (43, 45, 54, 55), (42, 43, 55, 57), (138, 139, 59, 61), (36, 34, 64, 65), (37, 36, 65, 62), (34, 35, 63, 64), (35, 37, 62, 63), (69, 68, 126, 127), (67, 69, 127, 71), (66, 67, 71, 70), (130, 128, 66, 68), (128, 131, 67, 66), (129, 130, 68, 69), (131, 129, 69, 67), (83, 93, 112, 82), (104, 76, 77, 106), (78, 26, 72), (73, 79, 78, 72), (73, 27, 79), (113, 112, 74, 38), (85, 87, 41, 3), (26, 25, 76, 72), (92, 93, 83, 81), (115, 117, 82, 80), (117, 114, 83, 82), (115, 80, 81, 116), (84, 95, 94, 85), (86, 87, 119, 118), (40, 86, 125, 140), (94, 119, 87, 85), (89, 91, 90, 88), (124, 141, 89, 88), (1, 40, 140, 141), (125, 124, 88, 90), (136, 137, 60, 58), (98, 100, 30, 32), (96, 33, 31, 102), (80, 82, 112, 113), (93, 75, 74, 112), (39, 75, 93, 92), (84, 86, 118, 95), (1, 84, 85, 3), (86, 40, 41, 87), (104, 110, 72, 76), (107, 108, 75, 39), (132, 135, 28, 29), (24, 97, 103, 27), (97, 96, 102, 103), (25, 26, 101, 99), (99, 101, 100, 98), (32, 33, 96, 98), (98, 96, 97, 99), (77, 73, 109, 106), (106, 109, 108, 107), (38, 74, 111, 105), (105, 111, 110, 104), (38, 105, 107, 39), (105, 104, 106, 107), (74, 75, 108, 111), (111, 108, 109, 110), (38, 39, 92, 113), (81, 83, 114, 116), (123, 115, 116, 121), (120, 122, 114, 117), (123, 120, 117, 115), (121, 122, 119, 94), (116, 114, 122, 121), (95, 118, 120, 123), (118, 119, 122, 120), (95, 123, 121, 94), (140, 125, 90, 91), (141, 140, 91, 89), (86, 84, 124, 125), (68, 66, 70, 126), (52, 53, 129, 131), (53, 51, 130, 129), (50, 52, 131, 128), (51, 50, 128, 130), (138, 137, 135, 132), (32, 28, 135, 134), (29, 33, 133, 132), (32, 134, 133, 33), (61, 60, 137, 138), (134, 135, 137, 136), (132, 133, 139, 138), (134, 136, 139, 133), (84, 1, 141, 124), (166, 167, 145, 143), (146, 147, 144, 142), (146, 8, 14, 149), (4, 144, 147, 9), (142, 144, 4, 5), (157, 151, 150, 156), (18, 150, 152, 22), (5, 8, 146, 142), (185, 163, 162, 184), (151, 19, 23, 153), (150, 151, 153, 152), (153, 23, 13, 148), (22, 152, 149, 14), (152, 153, 148, 149), (9, 147, 148, 13), (18, 10, 156, 150), (146, 149, 148, 147), (19, 151, 157, 11), (159, 31, 11, 157), (158, 156, 10, 30), (230, 198, 199, 229), (223, 155, 154, 221), (155, 202, 203, 154), (27, 154, 203, 199), (256, 259, 185, 184), (189, 169, 171, 188), (184, 162, 160, 186), (187, 161, 163, 185), (186, 160, 161, 187), (233, 204, 205, 216), (246, 175, 174, 196), (190, 168, 169, 189), (188, 171, 170, 191), (191, 170, 168, 190), (174, 175, 173, 172), (196, 174, 172, 197), (247, 173, 175, 246), (197, 172, 173, 247), (183, 178, 179, 181), (181, 179, 177, 180), (182, 176, 178, 183), (180, 177, 176, 182), (171, 180, 182, 170), (170, 182, 183, 168), (169, 181, 180, 171), (168, 183, 181, 169), (258, 187, 185, 259), (162, 191, 190, 160), (163, 188, 191, 162), (160, 190, 189, 161), (161, 189, 188, 163), (195, 247, 246, 194), (193, 197, 247, 195), (192, 196, 197, 193), (250, 194, 192, 248), (248, 192, 193, 251), (249, 195, 194, 250), (251, 193, 195, 249), (207, 206, 232, 217), (224, 226, 203, 202), (78, 198, 26), (199, 198, 78, 79), (199, 79, 27), (233, 164, 200, 232), (209, 145, 167, 211), (26, 198, 202, 155), (216, 205, 207, 217), (235, 204, 206, 237), (237, 206, 207, 234), (235, 236, 205, 204), (208, 209, 218, 219), (210, 238, 239, 211), (166, 260, 245, 210), (218, 209, 211, 239), (213, 212, 214, 215), (244, 212, 213, 261), (143, 261, 260, 166), (245, 214, 212, 244), (256, 184, 186, 257), (222, 158, 30, 100), (220, 102, 31, 159), (204, 233, 232, 206), (217, 232, 200, 201), (165, 216, 217, 201), (208, 219, 238, 210), (143, 145, 209, 208), (210, 211, 167, 166), (224, 202, 198, 230), (227, 165, 201, 228), (252, 157, 156, 255), (154, 27, 103, 221), (221, 103, 102, 220), (155, 223, 101, 26), (223, 222, 100, 101), (158, 222, 220, 159), (222, 223, 221, 220), (203, 226, 229, 199), (226, 227, 228, 229), (164, 225, 231, 200), (225, 224, 230, 231), (164, 165, 227, 225), (225, 227, 226, 224), (200, 231, 228, 201), (231, 230, 229, 228), (164, 233, 216, 165), (205, 236, 234, 207), (243, 241, 236, 235), (240, 237, 234, 242), (243, 235, 237, 240), (241, 218, 239, 242), (236, 241, 242, 234), (219, 243, 240, 238), (238, 240, 242, 239), (219, 218, 241, 243), (260, 215, 214, 245), (261, 213, 215, 260), (210, 245, 244, 208), (194, 246, 196, 192), (178, 251, 249, 179), (179, 249, 250, 177), (176, 248, 251, 178), (177, 250, 248, 176), (258, 252, 255, 257), (158, 254, 255, 156), (157, 252, 253, 159), (158, 159, 253, 254), (187, 258, 257, 186), (254, 256, 257, 255), (252, 258, 259, 253), (254, 253, 259, 256), (208, 244, 261, 143)])
_uv = me_cube_002.uv_layers.new(name='UVMap')
_uv.uv.foreach_set('vector', [0.528, 0.7689, 0.5594, 0.7689, 0.5594, 0.8153, 0.528, 0.8153, 0.1476, 0.1658, 0.1476, 0.2357, 0.08938, 0.2357, 0.08946, 0.1658, 0.1476, 0.1658, 0.1723, 0.1368, 0.1879, 0.1441, 0.1879, 0.1658, 0.05934, 0.2357, 0.05942, 0.1658, 0.08946, 0.1658, 0.08938, 0.2357, 0.1476, 0.2357, 0.1879, 0.2357, 0.1879, 0.311, 0.1476, 0.311, 0.5433, 0.5364, 0.5842, 0.5364, 0.5843, 0.5646, 0.5433, 0.5646, 0.618, 0.5646, 0.618, 0.61, 0.5846, 0.61, 0.5843, 0.5646, 0.1879, 0.2357, 0.1476, 0.2357, 0.1476, 0.1658, 0.1879, 0.1658, 0.04886, 0.5317, 0.08219, 0.5317, 0.08219, 0.5361, 0.04886, 0.5361, 0.5433, 0.5646, 0.5433, 0.61, 0.5207, 0.61, 0.5207, 0.5646, 0.5843, 0.5646, 0.5846, 0.61, 0.5433, 0.61, 0.5433, 0.5646, 0.5433, 0.61, 0.5433, 0.6204, 0.5207, 0.6204, 0.5207, 0.61, 0.618, 0.61, 0.618, 0.6204, 0.5846, 0.6204, 0.5846, 0.61, 0.5846, 0.61, 0.5846, 0.6204, 0.5433, 0.6204, 0.5433, 0.61, 0.1879, 0.09189, 0.1879, 0.1109, 0.1723, 0.1196, 0.1476, 0.09189, 0.618, 0.5646, 0.5843, 0.5646, 0.5842, 0.5364, 0.618, 0.5364, 0.1476, 0.1658, 0.1476, 0.09189, 0.1723, 0.1196, 0.1723, 0.1368, 0.5207, 0.5646, 0.5207, 0.5364, 0.5433, 0.5364, 0.5433, 0.5646, 0.897, 0.5393, 0.897, 0.5905, 0.8586, 0.5905, 0.8586, 0.5393, 0.584, 0.4979, 0.618, 0.4979, 0.618, 0.5364, 0.5842, 0.5364, 0.6473, 0.07543, 0.6023, 0.07543, 0.6023, 0.06899, 0.6473, 0.06899, 0.5837, 0.4399, 0.5358, 0.4399, 0.5358, 0.4082, 0.5836, 0.4082, 0.5836, 0.4082, 0.5358, 0.4082, 0.5358, 0.4027, 0.5836, 0.4027, 0.8586, 0.4443, 0.8624, 0.4356, 0.897, 0.4356, 0.897, 0.4443, 0.08219, 0.4773, 0.08219, 0.5317, 0.04886, 0.5317, 0.04886, 0.4773, 0.1397, 0.541, 0.1564, 0.541, 0.1564, 0.6153, 0.1397, 0.6153, 0.08219, 0.5317, 0.104, 0.5317, 0.104, 0.5361, 0.08219, 0.5361, 0.1397, 0.5317, 0.1564, 0.5317, 0.1564, 0.5361, 0.1397, 0.5361, 0.104, 0.5317, 0.1397, 0.5317, 0.1397, 0.5361, 0.104, 0.5361, 0.6806, 0.1825, 0.723, 0.1825, 0.723, 0.1889, 0.6806, 0.1889, 0.3162, 0.6841, 0.3395, 0.6841, 0.3395, 0.7084, 0.3162, 0.7084, 0.104, 0.541, 0.1397, 0.541, 0.1397, 0.6153, 0.104, 0.6153, 0.04886, 0.541, 0.08219, 0.541, 0.08219, 0.6153, 0.04886, 0.6153, 0.08219, 0.541, 0.104, 0.541, 0.104, 0.6153, 0.08219, 0.6153, 0.354, 0.7249, 0.354, 0.7084, 0.3801, 0.7084, 0.3801, 0.7249, 0.3395, 0.6841, 0.354, 0.6841, 0.354, 0.7084, 0.3395, 0.7084, 0.3801, 0.6841, 0.3971, 0.6841, 0.3971, 0.7084, 0.3801, 0.7084, 0.354, 0.6841, 0.3801, 0.6841, 0.3801, 0.7084, 0.354, 0.7084, 0.354, 0.6543, 0.3801, 0.6543, 0.3801, 0.658, 0.354, 0.658, 0.3801, 0.6543, 0.3971, 0.6543, 0.3971, 0.658, 0.3801, 0.658, 0.3395, 0.6543, 0.354, 0.6543, 0.354, 0.658, 0.3395, 0.658, 0.3162, 0.6543, 0.3395, 0.6543, 0.3395, 0.658, 0.3162, 0.658, 0.3162, 0.6501, 0.3395, 0.6501, 0.3395, 0.6543, 0.3162, 0.6543, 0.3395, 0.6501, 0.354, 0.6501, 0.354, 0.6543, 0.3395, 0.6543, 0.3801, 0.6501, 0.3971, 0.6501, 0.3971, 0.6543, 0.3801, 0.6543, 0.354, 0.6501, 0.3801, 0.6501, 0.3801, 0.6543, 0.354, 0.6543, 0.1397, 0.4773, 0.1564, 0.4773, 0.1564, 0.5317, 0.1397, 0.5317, 0.08219, 0.5361, 0.104, 0.5361, 0.104, 0.541, 0.08219, 0.541, 0.04886, 0.5361, 0.08219, 0.5361, 0.08219, 0.541, 0.04886, 0.541, 0.104, 0.5361, 0.1397, 0.5361, 0.1397, 0.541, 0.104, 0.541, 0.1397, 0.5361, 0.1564, 0.5361, 0.1564, 0.541, 0.1397, 0.541, 0.3801, 0.6811, 0.3971, 0.6811, 0.3971, 0.6841, 0.3801, 0.6841, 0.354, 0.6811, 0.3801, 0.6811, 0.3801, 0.6841, 0.354, 0.6841, 0.3395, 0.6811, 0.354, 0.6811, 0.354, 0.6841, 0.3395, 0.6841, 0.3162, 0.678, 0.3395, 0.678, 0.3395, 0.6811, 0.3162, 0.6811, 0.3395, 0.678, 0.354, 0.678, 0.354, 0.6811, 0.3395, 0.6811, 0.3801, 0.678, 0.3971, 0.678, 0.3971, 0.6811, 0.3801, 0.6811, 0.354, 0.678, 0.3801, 0.678, 0.3801, 0.6811, 0.354, 0.6811, 0.6023, 0.1889, 0.6023, 0.1825, 0.6473, 0.1825, 0.6473, 0.1889, 0.6806, 0.07543, 0.6806, 0.04009, 0.723, 0.04009, 0.723, 0.07543, 0.618, 0.4027, 0.618, 0.4082, 0.6158, 0.4027, 0.6023, 0.06899, 0.6023, 0.04841, 0.6473, 0.04841, 0.6473, 0.06899, 0.8624, 0.4356, 0.8586, 0.4443, 0.8586, 0.4356, 0.6806, 0.1825, 0.6473, 0.1825, 0.6473, 0.1004, 0.6806, 0.1004, 0.5594, 0.8417, 0.528, 0.8417, 0.528, 0.8153, 0.5594, 0.8153, 0.618, 0.4082, 0.5836, 0.4082, 0.5836, 0.4027, 0.6158, 0.4027, 0.723, 0.1825, 0.7553, 0.1825, 0.7553, 0.1889, 0.723, 0.1889, 0.6806, 0.1953, 0.6473, 0.1953, 0.6473, 0.1889, 0.6806, 0.1889, 0.6473, 0.1953, 0.6023, 0.1953, 0.6023, 0.1889, 0.6473, 0.1889, 0.6806, 0.1953, 0.6806, 0.1889, 0.723, 0.1889, 0.723, 0.1953, 0.6806, 0.2911, 0.6806, 0.2844, 0.723, 0.2844, 0.723, 0.2911, 0.6473, 0.2911, 0.6023, 0.2911, 0.6023, 0.2844, 0.6473, 0.2844, 0.489, 0.8153, 0.489, 0.8417, 0.4521, 0.8417, 0.4521, 0.8153, 0.723, 0.2844, 0.7553, 0.2844, 0.7553, 0.2911, 0.723, 0.2911, 0.6635, 0.8153, 0.6866, 0.8153, 0.6866, 0.8417, 0.6635, 0.8417, 0.6366, 0.8417, 0.6366, 0.8153, 0.6635, 0.8153, 0.6635, 0.8417, 0.5594, 0.7689, 0.528, 0.7689, 0.528, 0.7354, 0.5594, 0.7354, 0.6366, 0.869, 0.6366, 0.8417, 0.6635, 0.8417, 0.6635, 0.869, 0.08219, 0.4773, 0.104, 0.4773, 0.104, 0.5317, 0.08219, 0.5317, 0.5839, 0.4689, 0.618, 0.4689, 0.618, 0.4979, 0.584, 0.4979, 0.897, 0.5086, 0.897, 0.5393, 0.8586, 0.5393, 0.8586, 0.5086, 0.6806, 0.1889, 0.6473, 0.1889, 0.6473, 0.1825, 0.6806, 0.1825, 0.6023, 0.1825, 0.6023, 0.1004, 0.6473, 0.1004, 0.6473, 0.1825, 0.723, 0.1004, 0.7553, 0.1004, 0.7553, 0.1825, 0.723, 0.1825, 0.6806, 0.2911, 0.6473, 0.2911, 0.6473, 0.2844, 0.6806, 0.2844, 0.603, 0.8153, 0.603, 0.8417, 0.5594, 0.8417, 0.5594, 0.8153, 0.489, 0.8417, 0.489, 0.8153, 0.528, 0.8153, 0.528, 0.8417, 0.6806, 0.07543, 0.6473, 0.07543, 0.6473, 0.06899, 0.6806, 0.04009, 0.723, 0.08025, 0.7553, 0.08025, 0.7553, 0.1004, 0.723, 0.1004, 0.1397, 0.4698, 0.104, 0.4698, 0.104, 0.4634, 0.1397, 0.4634, 0.897, 0.4443, 0.897, 0.4769, 0.8586, 0.4769, 0.8586, 0.4443, 0.897, 0.4769, 0.897, 0.5086, 0.8586, 0.5086, 0.8586, 0.4769, 0.5836, 0.4082, 0.618, 0.4082, 0.618, 0.4399, 0.5837, 0.4399, 0.5837, 0.4399, 0.618, 0.4399, 0.618, 0.4689, 0.5839, 0.4689, 0.584, 0.4979, 0.5358, 0.4979, 0.5358, 0.4689, 0.5839, 0.4689, 0.5839, 0.4689, 0.5358, 0.4689, 0.5358, 0.4399, 0.5837, 0.4399, 0.723, 0.04009, 0.7553, 0.06899, 0.7553, 0.07543, 0.723, 0.07543, 0.723, 0.07543, 0.7553, 0.07543, 0.7553, 0.08025, 0.723, 0.08025, 0.6806, 0.1004, 0.6473, 0.1004, 0.6473, 0.08025, 0.6806, 0.08025, 0.6806, 0.08025, 0.6473, 0.08025, 0.6473, 0.07543, 0.6806, 0.07543, 0.6806, 0.1004, 0.6806, 0.08025, 0.723, 0.08025, 0.723, 0.1004, 0.6806, 0.08025, 0.6806, 0.07543, 0.723, 0.07543, 0.723, 0.08025, 0.6473, 0.1004, 0.6023, 0.1004, 0.6023, 0.08025, 0.6473, 0.08025, 0.6473, 0.08025, 0.6023, 0.08025, 0.6023, 0.07543, 0.6473, 0.07543, 0.6806, 0.1004, 0.723, 0.1004, 0.723, 0.1825, 0.6806, 0.1825, 0.723, 0.1889, 0.7553, 0.1889, 0.7553, 0.1953, 0.723, 0.1953, 0.6806, 0.2763, 0.6806, 0.1953, 0.723, 0.1953, 0.723, 0.2763, 0.6473, 0.2763, 0.6023, 0.2763, 0.6023, 0.1953, 0.6473, 0.1953, 0.6806, 0.2763, 0.6473, 0.2763, 0.6473, 0.1953, 0.6806, 0.1953, 0.723, 0.2763, 0.7553, 0.2763, 0.7553, 0.2844, 0.723, 0.2844, 0.723, 0.1953, 0.7553, 0.1953, 0.7553, 0.2763, 0.723, 0.2763, 0.6806, 0.2844, 0.6473, 0.2844, 0.6473, 0.2763, 0.6806, 0.2763, 0.6473, 0.2844, 0.6023, 0.2844, 0.6023, 0.2763, 0.6473, 0.2763, 0.6806, 0.2844, 0.6806, 0.2763, 0.723, 0.2763, 0.723, 0.2844, 0.4521, 0.8153, 0.4521, 0.8417, 0.4225, 0.8417, 0.4225, 0.8153, 0.5594, 0.7354, 0.528, 0.7354, 0.528, 0.7085, 0.5594, 0.7085, 0.603, 0.869, 0.603, 0.8417, 0.6366, 0.8417, 0.6366, 0.869, 0.3162, 0.6811, 0.3395, 0.6811, 0.3395, 0.6841, 0.3162, 0.6841, 0.354, 0.658, 0.3801, 0.658, 0.3801, 0.678, 0.354, 0.678, 0.3801, 0.658, 0.3971, 0.658, 0.3971, 0.678, 0.3801, 0.678, 0.3395, 0.658, 0.354, 0.658, 0.354, 0.678, 0.3395, 0.678, 0.3162, 0.658, 0.3395, 0.658, 0.3395, 0.678, 0.3162, 0.678, 0.1397, 0.4773, 0.104, 0.4773, 0.104, 0.4698, 0.1397, 0.4698, 0.08219, 0.4634, 0.104, 0.4634, 0.104, 0.4698, 0.08219, 0.4698, 0.1397, 0.4634, 0.1564, 0.4634, 0.1564, 0.4698, 0.1397, 0.4698, 0.08219, 0.4634, 0.08219, 0.4698, 0.04886, 0.4698, 0.04886, 0.4634, 0.1397, 0.5317, 0.104, 0.5317, 0.104, 0.4773, 0.1397, 0.4773, 0.08219, 0.4698, 0.104, 0.4698, 0.104, 0.4773, 0.08219, 0.4773, 0.1397, 0.4698, 0.1564, 0.4698, 0.1564, 0.4773, 0.1397, 0.4773, 0.08219, 0.4698, 0.08219, 0.4773, 0.04886, 0.4773, 0.04886, 0.4698, 0.603, 0.8417, 0.603, 0.8153, 0.6366, 0.8153, 0.6366, 0.8417, 0.8701, 0.7689, 0.8701, 0.8153, 0.8387, 0.8153, 0.8387, 0.7689, 0.2291, 0.1658, 0.2875, 0.1658, 0.2852, 0.2357, 0.2291, 0.2357, 0.2291, 0.1658, 0.1879, 0.1658, 0.1879, 0.1441, 0.2041, 0.1375, 0.3152, 0.2357, 0.2852, 0.2357, 0.2875, 0.1658, 0.3175, 0.1658, 0.2291, 0.2357, 0.2291, 0.311, 0.1879, 0.311, 0.1879, 0.2357, 0.6927, 0.5364, 0.6927, 0.5646, 0.6517, 0.5646, 0.6519, 0.5364, 0.618, 0.5646, 0.6517, 0.5646, 0.6515, 0.61, 0.618, 0.61, 0.1879, 0.2357, 0.1879, 0.1658, 0.2291, 0.1658, 0.2291, 0.2357, 0.2751, 0.5317, 0.2751, 0.5361, 0.2418, 0.5361, 0.2418, 0.5317, 0.6927, 0.5646, 0.7154, 0.5646, 0.7154, 0.61, 0.6927, 0.61, 0.6517, 0.5646, 0.6927, 0.5646, 0.6927, 0.61, 0.6515, 0.61, 0.6927, 0.61, 0.7154, 0.61, 0.7154, 0.6204, 0.6927, 0.6204, 0.618, 0.61, 0.6515, 0.61, 0.6515, 0.6204, 0.618, 0.6204, 0.6515, 0.61, 0.6927, 0.61, 0.6927, 0.6204, 0.6515, 0.6204, 0.1879, 0.09189, 0.2291, 0.09189, 0.2041, 0.1206, 0.1879, 0.1109, 0.618, 0.5646, 0.618, 0.5364, 0.6519, 0.5364, 0.6517, 0.5646, 0.2291, 0.1658, 0.2041, 0.1375, 0.2041, 0.1206, 0.2291, 0.09189, 0.7154, 0.5646, 0.6927, 0.5646, 0.6927, 0.5364, 0.7154, 0.5364, 0.8199, 0.5393, 0.8586, 0.5393, 0.8586, 0.5905, 0.8199, 0.5905, 0.6521, 0.4979, 0.6519, 0.5364, 0.618, 0.5364, 0.618, 0.4979, 0.5416, 0.07543, 0.5416, 0.06899, 0.5858, 0.06899, 0.5858, 0.07543, 0.6523, 0.4399, 0.6525, 0.4082, 0.7003, 0.4082, 0.7003, 0.4399, 0.6525, 0.4082, 0.6525, 0.4027, 0.7003, 0.4027, 0.7003, 0.4082, 0.8586, 0.4443, 0.8199, 0.4443, 0.8199, 0.4356, 0.8552, 0.4356, 0.2418, 0.4773, 0.2751, 0.4773, 0.2751, 0.5317, 0.2418, 0.5317, 0.1843, 0.541, 0.1843, 0.6153, 0.1676, 0.6153, 0.1676, 0.541, 0.2418, 0.5317, 0.2418, 0.5361, 0.22, 0.5361, 0.22, 0.5317, 0.1843, 0.5317, 0.1843, 0.5361, 0.1676, 0.5361, 0.1676, 0.5317, 0.22, 0.5317, 0.22, 0.5361, 0.1843, 0.5361, 0.1843, 0.5317, 0.5075, 0.1825, 0.5075, 0.1889, 0.4651, 0.1889, 0.4651, 0.1825, 0.4823, 0.6841, 0.4823, 0.7084, 0.459, 0.7084, 0.459, 0.6841, 0.22, 0.541, 0.22, 0.6153, 0.1843, 0.6153, 0.1843, 0.541, 0.2751, 0.541, 0.2751, 0.6153, 0.2418, 0.6153, 0.2418, 0.541, 0.2418, 0.541, 0.2418, 0.6153, 0.22, 0.6153, 0.22, 0.541, 0.4445, 0.7249, 0.4184, 0.7249, 0.4184, 0.7084, 0.4445, 0.7084, 0.459, 0.6841, 0.459, 0.7084, 0.4445, 0.7084, 0.4445, 0.6841, 0.4184, 0.6841, 0.4184, 0.7084, 0.4014, 0.7084, 0.4014, 0.6841, 0.4445, 0.6841, 0.4445, 0.7084, 0.4184, 0.7084, 0.4184, 0.6841, 0.4445, 0.6543, 0.4445, 0.658, 0.4184, 0.658, 0.4184, 0.6543, 0.4184, 0.6543, 0.4184, 0.658, 0.4014, 0.658, 0.4014, 0.6543, 0.459, 0.6543, 0.459, 0.658, 0.4445, 0.658, 0.4445, 0.6543, 0.4823, 0.6543, 0.4823, 0.658, 0.459, 0.658, 0.459, 0.6543, 0.4823, 0.6501, 0.4823, 0.6543, 0.459, 0.6543, 0.459, 0.6501, 0.459, 0.6501, 0.459, 0.6543, 0.4445, 0.6543, 0.4445, 0.6501, 0.4184, 0.6501, 0.4184, 0.6543, 0.4014, 0.6543, 0.4014, 0.6501, 0.4445, 0.6501, 0.4445, 0.6543, 0.4184, 0.6543, 0.4184, 0.6501, 0.1843, 0.4773, 0.1843, 0.5317, 0.1676, 0.5317, 0.1676, 0.4773, 0.2418, 0.5361, 0.2418, 0.541, 0.22, 0.541, 0.22, 0.5361, 0.2751, 0.5361, 0.2751, 0.541, 0.2418, 0.541, 0.2418, 0.5361, 0.22, 0.5361, 0.22, 0.541, 0.1843, 0.541, 0.1843, 0.5361, 0.1843, 0.5361, 0.1843, 0.541, 0.1676, 0.541, 0.1676, 0.5361, 0.4184, 0.6811, 0.4184, 0.6841, 0.4014, 0.6841, 0.4014, 0.6811, 0.4445, 0.6811, 0.4445, 0.6841, 0.4184, 0.6841, 0.4184, 0.6811, 0.459, 0.6811, 0.459, 0.6841, 0.4445, 0.6841, 0.4445, 0.6811, 0.4823, 0.678, 0.4823, 0.6811, 0.459, 0.6811, 0.459, 0.678, 0.459, 0.678, 0.459, 0.6811, 0.4445, 0.6811, 0.4445, 0.678, 0.4184, 0.678, 0.4184, 0.6811, 0.4014, 0.6811, 0.4014, 0.678, 0.4445, 0.678, 0.4445, 0.6811, 0.4184, 0.6811, 0.4184, 0.678, 0.5858, 0.1889, 0.5416, 0.1889, 0.5416, 0.1825, 0.5858, 0.1825, 0.5075, 0.07543, 0.4651, 0.07543, 0.4651, 0.04009, 0.5075, 0.04009, 0.618, 0.4027, 0.6203, 0.4027, 0.618, 0.4082, 0.5858, 0.06899, 0.5416, 0.06899, 0.5416, 0.04841, 0.5858, 0.04841, 0.8552, 0.4356, 0.8586, 0.4356, 0.8586, 0.4443, 0.5075, 0.1825, 0.5075, 0.1004, 0.5416, 0.1004, 0.5416, 0.1825, 0.8387, 0.8417, 0.8387, 0.8153, 0.8701, 0.8153, 0.8701, 0.8417, 0.618, 0.4082, 0.6203, 0.4027, 0.6525, 0.4027, 0.6525, 0.4082, 0.4651, 0.1825, 0.4651, 0.1889, 0.4328, 0.1889, 0.4328, 0.1825, 0.5075, 0.1953, 0.5075, 0.1889, 0.5416, 0.1889, 0.5416, 0.1953, 0.5416, 0.1953, 0.5416, 0.1889, 0.5858, 0.1889, 0.5858, 0.1953, 0.5075, 0.1953, 0.4651, 0.1953, 0.4651, 0.1889, 0.5075, 0.1889, 0.5075, 0.2911, 0.4651, 0.2911, 0.4651, 0.2844, 0.5075, 0.2844, 0.5416, 0.2911, 0.5416, 0.2844, 0.5858, 0.2844, 0.5858, 0.2911, 0.9091, 0.8153, 0.946, 0.8153, 0.946, 0.8417, 0.9091, 0.8417, 0.4651, 0.2844, 0.4651, 0.2911, 0.4328, 0.2911, 0.4328, 0.2844, 0.7346, 0.8153, 0.7346, 0.8417, 0.7115, 0.8417, 0.7115, 0.8153, 0.7615, 0.8417, 0.7346, 0.8417, 0.7346, 0.8153, 0.7615, 0.8153, 0.8387, 0.7689, 0.8387, 0.7354, 0.8701, 0.7354, 0.8701, 0.7689, 0.7615, 0.869, 0.7346, 0.869, 0.7346, 0.8417, 0.7615, 0.8417, 0.2418, 0.4773, 0.2418, 0.5317, 0.22, 0.5317, 0.22, 0.4773, 0.6522, 0.4689, 0.6521, 0.4979, 0.618, 0.4979, 0.618, 0.4689, 0.8199, 0.5086, 0.8586, 0.5086, 0.8586, 0.5393, 0.8199, 0.5393, 0.5075, 0.1889, 0.5075, 0.1825, 0.5416, 0.1825, 0.5416, 0.1889, 0.5858, 0.1825, 0.5416, 0.1825, 0.5416, 0.1004, 0.5858, 0.1004, 0.4651, 0.1004, 0.4651, 0.1825, 0.4328, 0.1825, 0.4328, 0.1004, 0.5075, 0.2911, 0.5075, 0.2844, 0.5416, 0.2844, 0.5416, 0.2911, 0.7951, 0.8153, 0.8387, 0.8153, 0.8387, 0.8417, 0.7951, 0.8417, 0.9091, 0.8417, 0.8701, 0.8417, 0.8701, 0.8153, 0.9091, 0.8153, 0.5075, 0.07543, 0.5075, 0.04009, 0.5416, 0.06899, 0.5416, 0.07543, 0.4651, 0.08025, 0.4651, 0.1004, 0.4328, 0.1004, 0.4328, 0.08025, 0.1843, 0.4698, 0.1843, 0.4634, 0.22, 0.4634, 0.22, 0.4698, 0.8199, 0.4443, 0.8586, 0.4443, 0.8586, 0.4769, 0.8199, 0.4769, 0.8199, 0.4769, 0.8586, 0.4769, 0.8586, 0.5086, 0.8199, 0.5086, 0.6525, 0.4082, 0.6523, 0.4399, 0.618, 0.4399, 0.618, 0.4082, 0.6523, 0.4399, 0.6522, 0.4689, 0.618, 0.4689, 0.618, 0.4399, 0.6521, 0.4979, 0.6522, 0.4689, 0.7003, 0.4689, 0.7003, 0.4979, 0.6522, 0.4689, 0.6523, 0.4399, 0.7003, 0.4399, 0.7003, 0.4689, 0.4651, 0.04009, 0.4651, 0.07543, 0.4328, 0.07543, 0.4328, 0.06899, 0.4651, 0.07543, 0.4651, 0.08025, 0.4328, 0.08025, 0.4328, 0.07543, 0.5075, 0.1004, 0.5075, 0.08025, 0.5416, 0.08025, 0.5416, 0.1004, 0.5075, 0.08025, 0.5075, 0.07543, 0.5416, 0.07543, 0.5416, 0.08025, 0.5075, 0.1004, 0.4651, 0.1004, 0.4651, 0.08025, 0.5075, 0.08025, 0.5075, 0.08025, 0.4651, 0.08025, 0.4651, 0.07543, 0.5075, 0.07543, 0.5416, 0.1004, 0.5416, 0.08025, 0.5858, 0.08025, 0.5858, 0.1004, 0.5416, 0.08025, 0.5416, 0.07543, 0.5858, 0.07543, 0.5858, 0.08025, 0.5075, 0.1004, 0.5075, 0.1825, 0.4651, 0.1825, 0.4651, 0.1004, 0.4651, 0.1889, 0.4651, 0.1953, 0.4328, 0.1953, 0.4328, 0.1889, 0.5075, 0.2763, 0.4651, 0.2763, 0.4651, 0.1953, 0.5075, 0.1953, 0.5416, 0.2763, 0.5416, 0.1953, 0.5858, 0.1953, 0.5858, 0.2763, 0.5075, 0.2763, 0.5075, 0.1953, 0.5416, 0.1953, 0.5416, 0.2763, 0.4651, 0.2763, 0.4651, 0.2844, 0.4328, 0.2844, 0.4328, 0.2763, 0.4651, 0.1953, 0.4651, 0.2763, 0.4328, 0.2763, 0.4328, 0.1953, 0.5075, 0.2844, 0.5075, 0.2763, 0.5416, 0.2763, 0.5416, 0.2844, 0.5416, 0.2844, 0.5416, 0.2763, 0.5858, 0.2763, 0.5858, 0.2844, 0.5075, 0.2844, 0.4651, 0.2844, 0.4651, 0.2763, 0.5075, 0.2763, 0.946, 0.8153, 0.9756, 0.8153, 0.9756, 0.8417, 0.946, 0.8417, 0.8387, 0.7354, 0.8387, 0.7085, 0.8701, 0.7085, 0.8701, 0.7354, 0.7951, 0.869, 0.7615, 0.869, 0.7615, 0.8417, 0.7951, 0.8417, 0.4823, 0.6811, 0.4823, 0.6841, 0.459, 0.6841, 0.459, 0.6811, 0.4445, 0.658, 0.4445, 0.678, 0.4184, 0.678, 0.4184, 0.658, 0.4184, 0.658, 0.4184, 0.678, 0.4014, 0.678, 0.4014, 0.658, 0.459, 0.658, 0.459, 0.678, 0.4445, 0.678, 0.4445, 0.658, 0.4823, 0.658, 0.4823, 0.678, 0.459, 0.678, 0.459, 0.658, 0.1843, 0.4773, 0.1843, 0.4698, 0.22, 0.4698, 0.22, 0.4773, 0.2418, 0.4634, 0.2418, 0.4698, 0.22, 0.4698, 0.22, 0.4634, 0.1843, 0.4634, 0.1843, 0.4698, 0.1676, 0.4698, 0.1676, 0.4634, 0.2418, 0.4634, 0.2751, 0.4634, 0.2751, 0.4698, 0.2418, 0.4698, 0.1843, 0.5317, 0.1843, 0.4773, 0.22, 0.4773, 0.22, 0.5317, 0.2418, 0.4698, 0.2418, 0.4773, 0.22, 0.4773, 0.22, 0.4698, 0.1843, 0.4698, 0.1843, 0.4773, 0.1676, 0.4773, 0.1676, 0.4698, 0.2418, 0.4698, 0.2751, 0.4698, 0.2751, 0.4773, 0.2418, 0.4773, 0.7951, 0.8417, 0.7615, 0.8417, 0.7615, 0.8153, 0.7951, 0.8153])
me_cube_002.materials.append(mat_material_001)
me_cube_002.use_mirror_vertex_groups = False
me_cube_002.update()

# ---- objects
ob_light = bpy.data.objects.new('Light', light_light)
ob_camera = bpy.data.objects.new('Camera', cam_camera)
ob_cube_001 = bpy.data.objects.new('Cube.001', me_cube_001)
ob_modeling = bpy.data.objects.new('Modeling', me_cube)
ob_rigging = bpy.data.objects.new('Rigging', me_cube_002)

# ---- transforms, parenting, visibility, modifiers, constraints
ob_light.location = (4.076, 1.005, 5.904)
ob_light.rotation_euler = (0.6503, 0.05522, 1.866)
ob_light.lock_rotations_4d = False
ob_light.empty_display_type = 'ARROWS'
ob_light.color = (0.0, 0.0, 0.0, 0.0)
ob_light.hide_render = True
ob_light.lineart.crease_threshold = 0.0
ob_camera.location = (7.359, -6.926, 4.958)
ob_camera.rotation_euler = (1.109, 0.0, 0.8149)
ob_camera.lock_rotations_4d = False
ob_camera.empty_display_type = 'ARROWS'
ob_camera.color = (0.0, 0.0, 0.0, 0.0)
ob_camera.hide_render = True
ob_camera.display_type = 'WIRE'
ob_camera.lineart.crease_threshold = 0.0
ob_cube_001.location = (0.0, 0.0, 0.75)
ob_cube_001.hide_select = True
ob_cube_001.hide_render = True
ob_cube_001.display_type = 'BOUNDS'
ob_cube_001.display.show_shadows = False
ob_modeling.location = (0.0, 0.0, 0.0)
ob_modeling.lock_rotations_4d = False
ob_modeling.empty_display_type = 'ARROWS'
ob_modeling.hide_render = True
ob_modeling.lineart.crease_threshold = 0.0
ob_rigging.location = (0.0, 0.0, 0.0)
ob_rigging.lock_rotations_4d = False
ob_rigging.empty_display_type = 'ARROWS'
ob_rigging.lineart.crease_threshold = 0.0

# ---- collection membership
col_collection.objects.link(ob_light)
col_collection.objects.link(ob_camera)
col_collection.objects.link(ob_cube_001)
col_player.objects.link(ob_modeling)
col_player.objects.link(ob_rigging)

# ---- scene / render settings (as saved in the file)
scene.camera = ob_camera
scene.frame_start = 1; scene.frame_end = 250; scene.frame_set(170)
scene.render.engine = 'BLENDER_EEVEE_NEXT'
scene.cycles.sampling_pattern = 'TABULATED_SOBOL'
scene.cycles.use_light_tree = False
scene.view_settings.view_transform = 'Filmic'
bpy.context.view_layer.update()

# ---- added for rendering (the .blend has no usable light): sun
light_auto_sun = bpy.data.lights.new('AutoSun', 'SUN')
light_auto_sun.energy = 3.0
light_auto_sun.angle = 0.0523599
ob_auto_sun = bpy.data.objects.new('AutoSun', light_auto_sun)
scene.collection.objects.link(ob_auto_sun)
ob_auto_sun.rotation_euler = (0.872665, 0.174533, 0.523599)
bpy.context.view_layer.update()
